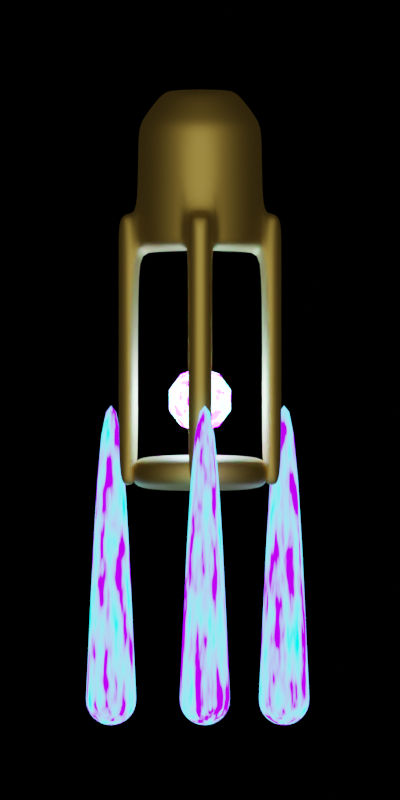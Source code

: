 # Source: phase_a.blend  (saved by Blender 3.2.14; exported with 4.5.12 LTS)
import bpy
from mathutils import Matrix  # noqa: F401  (used for matrix-valued properties, if any)

bpy.ops.wm.read_factory_settings(use_empty=True)
scene = bpy.context.scene
scene.name = 'Scene'

# ---- collections
col_collection = bpy.data.collections.new('Collection'); scene.collection.children.link(col_collection)

# ---- materials (node trees are filled in below, after node groups)
mat_material_001 = bpy.data.materials.new('Material.001')
mat_material_001.use_transparent_shadow = False
mat_material_004 = bpy.data.materials.new('Material.004')
mat_material_004.use_transparent_shadow = False
mat_material_003 = bpy.data.materials.new('Material.003')
mat_material_003.use_transparent_shadow = False

# ---- material node trees
mat_material_001.use_nodes = True; mat_material_001.node_tree.nodes.clear()
_N = mat_material_001.node_tree.nodes; _L = mat_material_001.node_tree.links
n0 = _N.new('ShaderNodeOutputMaterial'); n0.name = 'Material Output'; n0.location = (395, 300)
n1 = _N.new('ShaderNodeEmission'); n1.name = 'Emission'; n1.location = (159, 282)
n1.inputs[1].default_value = 4.0
n2 = _N.new('ShaderNodeTexNoise'); n2.name = 'Noise Texture'; n2.location = (-381, 267)
n3 = _N.new('ShaderNodeValToRGB'); n3.name = 'ColorRamp'; n3.location = (-162, 270)
while len(n3.color_ramp.elements) > 1: n3.color_ramp.elements.remove(n3.color_ramp.elements[-1])
n3.color_ramp.elements[0].position = 0.2591; n3.color_ramp.elements[0].color = (0.0, 1.0, 0.9924, 1.0)
_e = n3.color_ramp.elements.new(0.5886); _e.color = (0.1808, 0.0, 1.0, 1.0)
_L.new(n1.outputs[0], n0.inputs[0])
_L.new(n3.outputs[0], n1.inputs[0])
_L.new(n2.outputs[0], n3.inputs[0])
n0.is_active_output = True
mat_material_004.use_nodes = True; mat_material_004.node_tree.nodes.clear()
_N = mat_material_004.node_tree.nodes; _L = mat_material_004.node_tree.links
n0 = _N.new('ShaderNodeBsdfPrincipled'); n0.name = 'Principled BSDF'; n0.location = (10, 300)
n0.distribution = 'GGX'
n0.subsurface_method = 'RANDOM_WALK_SKIN'
n0.inputs[0].default_value = (0.8, 0.5301, 0.105, 1.0)
n0.inputs[1].default_value = 1.0
n0.inputs[2].default_value = 0.6568
n0.inputs[3].default_value = 1.45
n0.inputs[13].default_value = 1.0
n0.inputs[27].default_value = (0.0, 0.0, 0.0, 1.0)
n0.inputs[28].default_value = 1.0
n1 = _N.new('ShaderNodeOutputMaterial'); n1.name = 'Material Output'; n1.location = (300, 300)
_L.new(n0.outputs[0], n1.inputs[0])
n1.is_active_output = True
mat_material_003.use_nodes = True; mat_material_003.node_tree.nodes.clear()
_N = mat_material_003.node_tree.nodes; _L = mat_material_003.node_tree.links
n0 = _N.new('ShaderNodeOutputMaterial'); n0.name = 'Material Output'; n0.location = (395, 300)
n1 = _N.new('ShaderNodeEmission'); n1.name = 'Emission'; n1.location = (159, 282)
n1.inputs[1].default_value = 100.0
n2 = _N.new('ShaderNodeTexNoise'); n2.name = 'Noise Texture'; n2.location = (-381, 267)
n3 = _N.new('ShaderNodeValToRGB'); n3.name = 'ColorRamp'; n3.location = (-162, 270)
while len(n3.color_ramp.elements) > 1: n3.color_ramp.elements.remove(n3.color_ramp.elements[-1])
n3.color_ramp.elements[0].position = 0.2591; n3.color_ramp.elements[0].color = (0.0, 1.0, 0.9924, 1.0)
_e = n3.color_ramp.elements.new(0.5886); _e.color = (0.1808, 0.0, 1.0, 1.0)
_L.new(n1.outputs[0], n0.inputs[0])
_L.new(n3.outputs[0], n1.inputs[0])
_L.new(n2.outputs[0], n3.inputs[0])
n0.is_active_output = True

# ---- world
world_world = bpy.data.worlds.new('World'); scene.world = world_world
world_world.use_nodes = True; world_world.node_tree.nodes.clear()
_N = world_world.node_tree.nodes; _L = world_world.node_tree.links
n0 = _N.new('ShaderNodeOutputWorld'); n0.name = 'World Output'; n0.location = (300, 300)
n1 = _N.new('ShaderNodeBackground'); n1.name = 'Background'; n1.location = (10, 300)
n1.inputs[0].default_value = (0.0, 0.0, 0.0, 1.0)
_L.new(n1.outputs[0], n0.inputs[0])
n0.is_active_output = True
world_world.color = (0.05088, 0.05088, 0.05088)
world_world.use_sun_shadow = False
world_world.sun_shadow_jitter_overblur = 0.0

# ---- cameras
cam_camera = bpy.data.cameras.new('Camera')
cam_camera.type = 'ORTHO'
cam_camera.clip_end = 100.0
cam_camera.ortho_scale = 8.0

# ---- lights
light_sun = bpy.data.lights.new('Sun', 'SUN')
light_sun.transmission_factor = 0.0
light_sun.energy = 1.0
light_sun.shadow_soft_size = 0.125

# ---- meshes
me_sphere = bpy.data.meshes.new('Sphere')
me_sphere.from_pydata([(1.0, -3.245, 0.04877), (1.0, -3.231, 0.09567), (1.0, -3.208, 0.1389), (1.0, -3.177, 0.1768), (1.0, -3.139, 0.2079), (1.0, -3.096, 0.231), (1.0, -3.049, 0.2452), (1.0, -2.077, 0.2079), (1.0, -1.441, 0.1768), (1.0, -0.8149, 0.1389), (1.01, -3.245, 0.04783), (1.019, -3.231, 0.09383), (1.027, -3.208, 0.1362), (1.034, -3.177, 0.1734), (1.041, -3.139, 0.2039), (1.045, -3.096, 0.2265), (1.048, -3.049, 0.2405), (1.049, -2.983, 0.2452), (1.048, -2.86, 0.2405), (1.045, -2.572, 0.2265), (1.041, -2.077, 0.2039), (1.034, -1.441, 0.1734), (1.027, -0.8148, 0.1362), (1.019, -0.355, 0.09383), (1.01, -0.1204, 0.04783), (1.019, -3.245, 0.04506), (1.037, -3.231, 0.08839), (1.053, -3.208, 0.1283), (1.068, -3.177, 0.1633), (1.08, -3.139, 0.192), (1.088, -3.096, 0.2134), (1.094, -3.049, 0.2265), (1.096, -2.983, 0.231), (1.094, -2.86, 0.2265), (1.088, -2.572, 0.2134), (1.08, -2.077, 0.192), (1.068, -1.441, 0.1633), (1.053, -0.8148, 0.1283), (1.037, -0.355, 0.08839), (1.019, -0.1204, 0.04506), (1.027, -3.245, 0.04055), (1.053, -3.231, 0.07955), (1.077, -3.208, 0.1155), (1.098, -3.177, 0.147), (1.115, -3.139, 0.1728), (1.128, -3.096, 0.192), (1.136, -3.049, 0.2039), (1.139, -2.983, 0.2079), (1.136, -2.86, 0.2039), (1.128, -2.572, 0.192), (1.115, -2.077, 0.1728), (1.098, -1.441, 0.147), (1.077, -0.8148, 0.1155), (1.053, -0.355, 0.07955), (1.027, -0.1204, 0.04055), (1.034, -3.245, 0.03449), (1.068, -3.231, 0.06765), (1.098, -3.208, 0.09821), (1.125, -3.177, 0.125), (1.147, -3.139, 0.147), (1.163, -3.096, 0.1633), (1.173, -3.049, 0.1734), (1.177, -2.983, 0.1768), (1.173, -2.86, 0.1734), (1.163, -2.572, 0.1633), (1.147, -2.077, 0.147), (1.125, -1.441, 0.125), (1.098, -0.8148, 0.09821), (1.068, -0.355, 0.06765), (1.034, -0.1204, 0.03449), (1.041, -3.245, 0.02709), (1.08, -3.231, 0.05315), (1.115, -3.208, 0.07716), (1.147, -3.177, 0.09821), (1.173, -3.139, 0.1155), (1.192, -3.096, 0.1283), (1.204, -3.049, 0.1362), (1.208, -2.983, 0.1389), (1.204, -2.86, 0.1362), (1.192, -2.572, 0.1283), (1.173, -2.077, 0.1155), (1.147, -1.441, 0.09821), (1.115, -0.8148, 0.07716), (1.08, -0.355, 0.05315), (1.041, -0.1204, 0.02709), (1.045, -3.245, 0.01866), (1.088, -3.231, 0.03661), (1.128, -3.208, 0.05315), (1.163, -3.177, 0.06765), (1.192, -3.139, 0.07955), (1.213, -3.096, 0.08839), (1.227, -3.049, 0.09383), (1.231, -2.983, 0.09567), (1.227, -2.86, 0.09383), (1.213, -2.572, 0.08839), (1.192, -2.077, 0.07955), (1.163, -1.441, 0.06765), (1.128, -0.8148, 0.05315), (1.088, -0.355, 0.03661), (1.045, -0.1204, 0.01866), (1.048, -3.245, 0.009513), (1.094, -3.231, 0.01866), (1.136, -3.208, 0.02709), (1.173, -3.177, 0.03449), (1.204, -3.139, 0.04055), (1.227, -3.096, 0.04506), (1.24, -3.049, 0.04783), (1.245, -2.983, 0.04877), (1.24, -2.86, 0.04783), (1.227, -2.572, 0.04506), (1.204, -2.077, 0.04055), (1.173, -1.441, 0.03449), (1.136, -0.8148, 0.02709), (1.094, -0.355, 0.01866), (1.048, -0.1204, 0.009513), (1.049, -3.245, -2.161e-06), (1.096, -3.231, -2.161e-06), (1.139, -3.208, -2.161e-06), (1.177, -3.177, -2.161e-06), (1.208, -3.139, -2.146e-06), (1.231, -3.096, -2.153e-06), (1.245, -3.049, -2.149e-06), (1.25, -2.983, -2.146e-06), (1.245, -2.86, -2.142e-06), (1.231, -2.572, -2.138e-06), (1.208, -2.077, -2.146e-06), (1.177, -1.441, -2.131e-06), (1.139, -0.8148, -2.131e-06), (1.096, -0.355, -2.131e-06), (1.049, -0.1204, -2.131e-06), (1.048, -3.245, -0.009517), (1.094, -3.231, -0.01867), (1.136, -3.208, -0.0271), (1.173, -3.177, -0.03449), (1.204, -3.139, -0.04056), (1.227, -3.096, -0.04506), (1.24, -3.049, -0.04784), (1.245, -2.983, -0.04877), (1.24, -2.86, -0.04784), (1.227, -2.572, -0.04506), (1.204, -2.077, -0.04056), (1.173, -1.441, -0.03449), (1.136, -0.8148, -0.0271), (1.094, -0.355, -0.01867), (1.048, -0.1204, -0.009517), (1.045, -3.245, -0.01867), (1.088, -3.231, -0.03661), (1.128, -3.208, -0.05315), (1.163, -3.177, -0.06765), (1.192, -3.139, -0.07955), (1.213, -3.096, -0.08839), (1.227, -3.049, -0.09383), (1.231, -2.983, -0.09567), (1.227, -2.86, -0.09383), (1.213, -2.572, -0.08839), (1.192, -2.077, -0.07955), (1.163, -1.441, -0.06765), (1.128, -0.8148, -0.05315), (1.088, -0.355, -0.03661), (1.045, -0.1204, -0.01867), (1.041, -3.245, -0.0271), (1.08, -3.231, -0.05315), (1.115, -3.208, -0.07717), (1.147, -3.177, -0.09821), (1.173, -3.139, -0.1155), (1.192, -3.096, -0.1283), (1.204, -3.049, -0.1362), (1.208, -2.983, -0.1389), (1.204, -2.86, -0.1362), (1.192, -2.572, -0.1283), (1.173, -2.077, -0.1155), (1.147, -1.441, -0.09821), (1.115, -0.8148, -0.07717), (1.08, -0.355, -0.05315), (1.041, -0.1204, -0.0271), (1.034, -3.245, -0.03449), (1.068, -3.231, -0.06765), (1.098, -3.208, -0.09821), (1.125, -3.177, -0.125), (1.147, -3.139, -0.147), (1.163, -3.096, -0.1633), (1.173, -3.049, -0.1734), (1.177, -2.983, -0.1768), (1.173, -2.86, -0.1734), (1.163, -2.572, -0.1633), (1.147, -2.077, -0.147), (1.125, -1.441, -0.125), (1.098, -0.8148, -0.09821), (1.068, -0.355, -0.06765), (1.034, -0.1204, -0.03449), (1.027, -3.245, -0.04056), (1.053, -3.231, -0.07955), (1.077, -3.208, -0.1155), (1.098, -3.177, -0.147), (1.115, -3.139, -0.1728), (1.128, -3.096, -0.192), (1.136, -3.049, -0.2039), (1.139, -2.983, -0.2079), (1.136, -2.86, -0.2039), (1.128, -2.572, -0.192), (1.115, -2.077, -0.1728), (1.098, -1.441, -0.147), (1.077, -0.8149, -0.1155), (1.053, -0.355, -0.07955), (1.027, -0.1204, -0.04056), (1.019, -3.245, -0.04506), (1.037, -3.231, -0.08839), (1.053, -3.208, -0.1283), (1.068, -3.177, -0.1633), (1.08, -3.139, -0.192), (1.088, -3.096, -0.2134), (1.094, -3.049, -0.2265), (1.096, -2.983, -0.231), (1.094, -2.86, -0.2265), (1.088, -2.572, -0.2134), (1.08, -2.077, -0.192), (1.068, -1.441, -0.1633), (1.053, -0.8148, -0.1283), (1.037, -0.355, -0.08839), (1.019, -0.1204, -0.04506), (1.01, -3.245, -0.04784), (1.019, -3.231, -0.09383), (1.027, -3.208, -0.1362), (1.034, -3.177, -0.1734), (1.041, -3.139, -0.2039), (1.045, -3.096, -0.2265), (1.048, -3.049, -0.2405), (1.049, -2.983, -0.2452), (1.048, -2.86, -0.2405), (1.045, -2.572, -0.2265), (1.041, -2.077, -0.2039), (1.034, -1.441, -0.1734), (1.027, -0.8148, -0.1362), (1.019, -0.355, -0.09383), (1.01, -0.1204, -0.04784), (1.0, -3.245, -0.04877), (1.0, -3.231, -0.09567), (1.0, -3.208, -0.1389), (1.0, -3.177, -0.1768), (1.0, -3.139, -0.2079), (1.0, -3.096, -0.231), (1.0, -3.049, -0.2452), (1.0, -2.983, -0.25), (1.0, -2.86, -0.2452), (1.0, -2.572, -0.231), (1.0, -2.077, -0.2079), (1.0, -1.441, -0.1768), (1.0, -0.8149, -0.1389), (1.0, -0.355, -0.09567), (1.0, -0.1204, -0.04877), (0.9905, -3.245, -0.04784), (0.9813, -3.231, -0.09383), (0.9729, -3.208, -0.1362), (0.9655, -3.177, -0.1734), (0.9594, -3.139, -0.2039), (0.9549, -3.096, -0.2265), (0.9522, -3.049, -0.2405), (0.9512, -2.983, -0.2452), (0.9522, -2.86, -0.2405), (0.9549, -2.572, -0.2265), (0.9594, -2.077, -0.2039), (0.9655, -1.441, -0.1734), (0.9729, -0.8148, -0.1362), (0.9813, -0.355, -0.09383), (0.9905, -0.1204, -0.04784), (0.9813, -3.245, -0.04506), (0.9634, -3.231, -0.08839), (0.9468, -3.208, -0.1283), (0.9324, -3.177, -0.1633), (0.9205, -3.139, -0.192), (0.9116, -3.096, -0.2134), (0.9062, -3.049, -0.2265), (0.9043, -2.983, -0.231), (0.9062, -2.86, -0.2265), (0.9116, -2.572, -0.2134), (0.9205, -2.077, -0.192), (0.9324, -1.441, -0.1633), (0.9468, -0.8148, -0.1283), (0.9634, -0.355, -0.08839), (0.9813, -0.1204, -0.04506), (0.9729, -3.245, -0.04056), (0.9468, -3.231, -0.07955), (0.9228, -3.208, -0.1155), (0.9018, -3.177, -0.147), (0.8845, -3.139, -0.1728), (0.8717, -3.096, -0.192), (0.8638, -3.049, -0.2039), (0.8611, -2.983, -0.2079), (0.8638, -2.86, -0.2039), (0.8717, -2.572, -0.192), (0.8845, -2.077, -0.1728), (0.9018, -1.441, -0.147), (0.9228, -0.8149, -0.1155), (0.9468, -0.355, -0.07955), (0.9729, -0.1204, -0.04056), (0.9655, -3.245, -0.03449), (0.9324, -3.231, -0.06765), (0.9018, -3.208, -0.09821), (0.875, -3.177, -0.125), (0.853, -3.139, -0.147), (0.8367, -3.096, -0.1633), (0.8266, -3.049, -0.1734), (0.8232, -2.983, -0.1768), (0.8266, -2.86, -0.1734), (0.8367, -2.572, -0.1633), (0.853, -2.077, -0.147), (0.875, -1.441, -0.125), (0.9018, -0.8148, -0.09821), (0.9324, -0.355, -0.06765), (0.9655, -0.1204, -0.03449), (0.9594, -3.245, -0.0271), (0.9205, -3.231, -0.05315), (0.8845, -3.208, -0.07717), (0.853, -3.177, -0.09821), (0.8272, -3.139, -0.1155), (0.808, -3.096, -0.1283), (0.7961, -3.049, -0.1362), (0.7921, -2.983, -0.1389), (0.7961, -2.86, -0.1362), (0.808, -2.572, -0.1283), (0.8272, -2.077, -0.1155), (0.853, -1.441, -0.09821), (0.8845, -0.8148, -0.07717), (0.9205, -0.355, -0.05315), (0.9594, -0.1204, -0.0271), (1.0, -3.25, -2.146e-06), (0.9549, -3.245, -0.01867), (0.9116, -3.231, -0.03661), (0.8717, -3.208, -0.05315), (0.8367, -3.177, -0.06765), (0.808, -3.139, -0.07955), (0.7866, -3.096, -0.08839), (0.7735, -3.049, -0.09383), (0.769, -2.983, -0.09567), (0.7735, -2.86, -0.09383), (0.7866, -2.572, -0.08839), (0.808, -2.077, -0.07955), (0.8367, -1.441, -0.06765), (0.8717, -0.8148, -0.05315), (0.9116, -0.355, -0.03661), (0.9549, -0.1204, -0.01867), (0.9522, -3.245, -0.009517), (0.9062, -3.231, -0.01867), (0.8638, -3.208, -0.0271), (0.8266, -3.177, -0.03449), (0.7961, -3.139, -0.04056), (0.7735, -3.096, -0.04506), (0.7595, -3.049, -0.04784), (0.7548, -2.983, -0.04877), (0.7595, -2.86, -0.04784), (0.7735, -2.572, -0.04506), (0.7961, -2.077, -0.04056), (0.8266, -1.441, -0.03449), (0.8638, -0.8148, -0.0271), (0.9062, -0.355, -0.01867), (0.9522, -0.1204, -0.009517), (0.9512, -3.245, -2.161e-06), (0.9043, -3.231, -2.161e-06), (0.8611, -3.208, -2.161e-06), (0.8232, -3.177, -2.161e-06), (0.7921, -3.139, -2.146e-06), (0.769, -3.096, -2.153e-06), (0.7548, -3.049, -2.149e-06), (0.75, -2.983, -2.146e-06), (0.7548, -2.86, -2.142e-06), (0.769, -2.572, -2.138e-06), (0.7921, -2.077, -2.146e-06), (0.8232, -1.441, -2.131e-06), (0.8611, -0.8148, -2.131e-06), (0.9043, -0.355, -2.131e-06), (0.9512, -0.1204, -2.131e-06), (0.9522, -3.245, 0.009513), (0.9062, -3.231, 0.01866), (0.8638, -3.208, 0.02709), (0.8266, -3.177, 0.03449), (0.7961, -3.139, 0.04055), (0.7735, -3.096, 0.04506), (0.7595, -3.049, 0.04783), (0.7548, -2.983, 0.04877), (0.7595, -2.86, 0.04783), (0.7735, -2.572, 0.04506), (0.7961, -2.077, 0.04055), (0.8266, -1.441, 0.03449), (0.8638, -0.8148, 0.02709), (0.9062, -0.355, 0.01866), (0.9522, -0.1204, 0.009513), (0.9549, -3.245, 0.01866), (0.9116, -3.231, 0.03661), (0.8717, -3.208, 0.05315), (0.8367, -3.177, 0.06765), (0.808, -3.139, 0.07955), (0.7866, -3.096, 0.08839), (0.7735, -3.049, 0.09383), (0.769, -2.983, 0.09567), (0.7735, -2.86, 0.09383), (0.7866, -2.572, 0.08839), (0.808, -2.077, 0.07955), (0.8367, -1.441, 0.06765), (0.8717, -0.8148, 0.05315), (0.9116, -0.355, 0.03661), (0.9549, -0.1204, 0.01866), (0.9594, -3.245, 0.02709), (0.9205, -3.231, 0.05315), (0.8845, -3.208, 0.07716), (0.853, -3.177, 0.09821), (0.8272, -3.139, 0.1155), (0.808, -3.096, 0.1283), (0.7961, -3.049, 0.1362), (0.7921, -2.983, 0.1389), (0.7961, -2.86, 0.1362), (0.808, -2.572, 0.1283), (0.8272, -2.077, 0.1155), (0.853, -1.441, 0.09821), (0.8845, -0.8148, 0.07716), (0.9205, -0.355, 0.05315), (0.9594, -0.1204, 0.02709), (0.9655, -3.245, 0.03449), (0.9324, -3.231, 0.06765), (0.9018, -3.208, 0.09821), (0.875, -3.177, 0.125), (0.853, -3.139, 0.147), (0.8367, -3.096, 0.1633), (0.8266, -3.049, 0.1734), (0.8232, -2.983, 0.1768), (0.8266, -2.86, 0.1734), (0.8367, -2.572, 0.1633), (0.853, -2.077, 0.147), (0.875, -1.441, 0.125), (0.9018, -0.8148, 0.09821), (0.9324, -0.355, 0.06765), (0.9655, -0.1204, 0.03449), (0.9729, -3.245, 0.04055), (0.9468, -3.231, 0.07955), (0.9228, -3.208, 0.1155), (0.9018, -3.177, 0.147), (0.8845, -3.139, 0.1728), (0.8717, -3.096, 0.192), (0.8638, -3.049, 0.2039), (0.8611, -2.983, 0.2079), (0.8638, -2.86, 0.2039), (0.8717, -2.572, 0.192), (0.8845, -2.077, 0.1728), (0.9018, -1.441, 0.147), (0.9228, -0.8148, 0.1155), (0.9468, -0.355, 0.07955), (0.9729, -0.1204, 0.04055), (0.9813, -3.245, 0.04506), (0.9634, -3.231, 0.08839), (0.9468, -3.208, 0.1283), (0.9324, -3.177, 0.1633), (0.9205, -3.139, 0.192), (0.9116, -3.096, 0.2134), (0.9062, -3.049, 0.2265), (0.9043, -2.983, 0.231), (0.9062, -2.86, 0.2265), (0.9116, -2.572, 0.2134), (0.9205, -2.077, 0.192), (0.9324, -1.441, 0.1633), (0.9468, -0.8148, 0.1283), (0.9634, -0.355, 0.08839), (0.9813, -0.1204, 0.04506), (0.9905, -3.245, 0.04783), (0.9813, -3.231, 0.09383), (0.9729, -3.208, 0.1362), (0.9655, -3.177, 0.1734), (0.9594, -3.139, 0.2039), (0.9549, -3.096, 0.2265), (0.9522, -3.049, 0.2405), (0.9512, -2.983, 0.2452), (0.9522, -2.86, 0.2405), (0.9549, -2.572, 0.2265), (0.9594, -2.077, 0.2039), (0.9655, -1.441, 0.1734), (0.9729, -0.8148, 0.1362), (0.9813, -0.355, 0.09383), (0.9905, -0.1204, 0.04783), (1.0, -2.983, 0.25), (1.0, -2.86, 0.2452), (1.0, -2.572, 0.231), (1.0, -0.355, 0.09567), (1.0, -0.1204, 0.04877), (1.0, -0.05812, -2.131e-06)], [], [(480, 479, 23, 24), (476, 6, 16, 17), (0, 325, 10), (481, 480, 24), (477, 476, 17, 18), (1, 0, 10, 11), (478, 477, 18, 19), (2, 1, 11, 12), (7, 478, 19, 20), (3, 2, 12, 13), (8, 7, 20, 21), (4, 3, 13, 14), (9, 8, 21, 22), (5, 4, 14, 15), (479, 9, 22, 23), (6, 5, 15, 16), (15, 14, 29, 30), (23, 22, 37, 38), (16, 15, 30, 31), (24, 23, 38, 39), (17, 16, 31, 32), (10, 325, 25), (481, 24, 39), (18, 17, 32, 33), (11, 10, 25, 26), (19, 18, 33, 34), (12, 11, 26, 27), (20, 19, 34, 35), (13, 12, 27, 28), (21, 20, 35, 36), (14, 13, 28, 29), (22, 21, 36, 37), (34, 33, 48, 49), (27, 26, 41, 42), (35, 34, 49, 50), (28, 27, 42, 43), (36, 35, 50, 51), (29, 28, 43, 44), (37, 36, 51, 52), (30, 29, 44, 45), (38, 37, 52, 53), (31, 30, 45, 46), (39, 38, 53, 54), (32, 31, 46, 47), (25, 325, 40), (481, 39, 54), (33, 32, 47, 48), (26, 25, 40, 41), (53, 52, 67, 68), (46, 45, 60, 61), (54, 53, 68, 69), (47, 46, 61, 62), (40, 325, 55), (481, 54, 69), (48, 47, 62, 63), (41, 40, 55, 56), (49, 48, 63, 64), (42, 41, 56, 57), (50, 49, 64, 65), (43, 42, 57, 58), (51, 50, 65, 66), (44, 43, 58, 59), (52, 51, 66, 67), (45, 44, 59, 60), (65, 64, 79, 80), (58, 57, 72, 73), (66, 65, 80, 81), (59, 58, 73, 74), (67, 66, 81, 82), (60, 59, 74, 75), (68, 67, 82, 83), (61, 60, 75, 76), (69, 68, 83, 84), (62, 61, 76, 77), (55, 325, 70), (481, 69, 84), (63, 62, 77, 78), (56, 55, 70, 71), (64, 63, 78, 79), (57, 56, 71, 72), (84, 83, 98, 99), (77, 76, 91, 92), (70, 325, 85), (481, 84, 99), (78, 77, 92, 93), (71, 70, 85, 86), (79, 78, 93, 94), (72, 71, 86, 87), (80, 79, 94, 95), (73, 72, 87, 88), (81, 80, 95, 96), (74, 73, 88, 89), (82, 81, 96, 97), (75, 74, 89, 90), (83, 82, 97, 98), (76, 75, 90, 91), (88, 87, 102, 103), (96, 95, 110, 111), (89, 88, 103, 104), (97, 96, 111, 112), (90, 89, 104, 105), (98, 97, 112, 113), (91, 90, 105, 106), (99, 98, 113, 114), (92, 91, 106, 107), (85, 325, 100), (481, 99, 114), (93, 92, 107, 108), (86, 85, 100, 101), (94, 93, 108, 109), (87, 86, 101, 102), (95, 94, 109, 110), (107, 106, 121, 122), (100, 325, 115), (481, 114, 129), (108, 107, 122, 123), (101, 100, 115, 116), (109, 108, 123, 124), (102, 101, 116, 117), (110, 109, 124, 125), (103, 102, 117, 118), (111, 110, 125, 126), (104, 103, 118, 119), (112, 111, 126, 127), (105, 104, 119, 120), (113, 112, 127, 128), (106, 105, 120, 121), (114, 113, 128, 129), (126, 125, 140, 141), (119, 118, 133, 134), (127, 126, 141, 142), (120, 119, 134, 135), (128, 127, 142, 143), (121, 120, 135, 136), (129, 128, 143, 144), (122, 121, 136, 137), (115, 325, 130), (481, 129, 144), (123, 122, 137, 138), (116, 115, 130, 131), (124, 123, 138, 139), (117, 116, 131, 132), (125, 124, 139, 140), (118, 117, 132, 133), (130, 325, 145), (481, 144, 159), (138, 137, 152, 153), (131, 130, 145, 146), (139, 138, 153, 154), (132, 131, 146, 147), (140, 139, 154, 155), (133, 132, 147, 148), (141, 140, 155, 156), (134, 133, 148, 149), (142, 141, 156, 157), (135, 134, 149, 150), (143, 142, 157, 158), (136, 135, 150, 151), (144, 143, 158, 159), (137, 136, 151, 152), (149, 148, 163, 164), (157, 156, 171, 172), (150, 149, 164, 165), (158, 157, 172, 173), (151, 150, 165, 166), (159, 158, 173, 174), (152, 151, 166, 167), (145, 325, 160), (481, 159, 174), (153, 152, 167, 168), (146, 145, 160, 161), (154, 153, 168, 169), (147, 146, 161, 162), (155, 154, 169, 170), (148, 147, 162, 163), (156, 155, 170, 171), (168, 167, 182, 183), (161, 160, 175, 176), (169, 168, 183, 184), (162, 161, 176, 177), (170, 169, 184, 185), (163, 162, 177, 178), (171, 170, 185, 186), (164, 163, 178, 179), (172, 171, 186, 187), (165, 164, 179, 180), (173, 172, 187, 188), (166, 165, 180, 181), (174, 173, 188, 189), (167, 166, 181, 182), (160, 325, 175), (481, 174, 189), (187, 186, 201, 202), (180, 179, 194, 195), (188, 187, 202, 203), (181, 180, 195, 196), (189, 188, 203, 204), (182, 181, 196, 197), (175, 325, 190), (481, 189, 204), (183, 182, 197, 198), (176, 175, 190, 191), (184, 183, 198, 199), (177, 176, 191, 192), (185, 184, 199, 200), (178, 177, 192, 193), (186, 185, 200, 201), (179, 178, 193, 194), (199, 198, 213, 214), (192, 191, 206, 207), (200, 199, 214, 215), (193, 192, 207, 208), (201, 200, 215, 216), (194, 193, 208, 209), (202, 201, 216, 217), (195, 194, 209, 210), (203, 202, 217, 218), (196, 195, 210, 211), (204, 203, 218, 219), (197, 196, 211, 212), (190, 325, 205), (481, 204, 219), (198, 197, 212, 213), (191, 190, 205, 206), (218, 217, 232, 233), (211, 210, 225, 226), (219, 218, 233, 234), (212, 211, 226, 227), (205, 325, 220), (481, 219, 234), (213, 212, 227, 228), (206, 205, 220, 221), (214, 213, 228, 229), (207, 206, 221, 222), (215, 214, 229, 230), (208, 207, 222, 223), (216, 215, 230, 231), (209, 208, 223, 224), (217, 216, 231, 232), (210, 209, 224, 225), (222, 221, 236, 237), (230, 229, 244, 245), (223, 222, 237, 238), (231, 230, 245, 246), (224, 223, 238, 239), (232, 231, 246, 247), (225, 224, 239, 240), (233, 232, 247, 248), (226, 225, 240, 241), (234, 233, 248, 249), (227, 226, 241, 242), (220, 325, 235), (481, 234, 249), (228, 227, 242, 243), (221, 220, 235, 236), (229, 228, 243, 244), (241, 240, 255, 256), (249, 248, 263, 264), (242, 241, 256, 257), (235, 325, 250), (481, 249, 264), (243, 242, 257, 258), (236, 235, 250, 251), (244, 243, 258, 259), (237, 236, 251, 252), (245, 244, 259, 260), (238, 237, 252, 253), (246, 245, 260, 261), (239, 238, 253, 254), (247, 246, 261, 262), (240, 239, 254, 255), (248, 247, 262, 263), (260, 259, 274, 275), (253, 252, 267, 268), (261, 260, 275, 276), (254, 253, 268, 269), (262, 261, 276, 277), (255, 254, 269, 270), (263, 262, 277, 278), (256, 255, 270, 271), (264, 263, 278, 279), (257, 256, 271, 272), (250, 325, 265), (481, 264, 279), (258, 257, 272, 273), (251, 250, 265, 266), (259, 258, 273, 274), (252, 251, 266, 267), (279, 278, 293, 294), (272, 271, 286, 287), (265, 325, 280), (481, 279, 294), (273, 272, 287, 288), (266, 265, 280, 281), (274, 273, 288, 289), (267, 266, 281, 282), (275, 274, 289, 290), (268, 267, 282, 283), (276, 275, 290, 291), (269, 268, 283, 284), (277, 276, 291, 292), (270, 269, 284, 285), (278, 277, 292, 293), (271, 270, 285, 286), (283, 282, 297, 298), (291, 290, 305, 306), (284, 283, 298, 299), (292, 291, 306, 307), (285, 284, 299, 300), (293, 292, 307, 308), (286, 285, 300, 301), (294, 293, 308, 309), (287, 286, 301, 302), (280, 325, 295), (481, 294, 309), (288, 287, 302, 303), (281, 280, 295, 296), (289, 288, 303, 304), (282, 281, 296, 297), (290, 289, 304, 305), (302, 301, 316, 317), (295, 325, 310), (481, 309, 324), (303, 302, 317, 318), (296, 295, 310, 311), (304, 303, 318, 319), (297, 296, 311, 312), (305, 304, 319, 320), (298, 297, 312, 313), (306, 305, 320, 321), (299, 298, 313, 314), (307, 306, 321, 322), (300, 299, 314, 315), (308, 307, 322, 323), (301, 300, 315, 316), (309, 308, 323, 324), (321, 320, 336, 337), (314, 313, 329, 330), (322, 321, 337, 338), (315, 314, 330, 331), (323, 322, 338, 339), (316, 315, 331, 332), (324, 323, 339, 340), (317, 316, 332, 333), (310, 325, 326), (481, 324, 340), (318, 317, 333, 334), (311, 310, 326, 327), (319, 318, 334, 335), (312, 311, 327, 328), (320, 319, 335, 336), (313, 312, 328, 329), (481, 340, 355), (334, 333, 348, 349), (327, 326, 341, 342), (335, 334, 349, 350), (328, 327, 342, 343), (336, 335, 350, 351), (329, 328, 343, 344), (337, 336, 351, 352), (330, 329, 344, 345), (338, 337, 352, 353), (331, 330, 345, 346), (339, 338, 353, 354), (332, 331, 346, 347), (340, 339, 354, 355), (333, 332, 347, 348), (326, 325, 341), (353, 352, 367, 368), (346, 345, 360, 361), (354, 353, 368, 369), (347, 346, 361, 362), (355, 354, 369, 370), (348, 347, 362, 363), (341, 325, 356), (481, 355, 370), (349, 348, 363, 364), (342, 341, 356, 357), (350, 349, 364, 365), (343, 342, 357, 358), (351, 350, 365, 366), (344, 343, 358, 359), (352, 351, 366, 367), (345, 344, 359, 360), (357, 356, 371, 372), (365, 364, 379, 380), (358, 357, 372, 373), (366, 365, 380, 381), (359, 358, 373, 374), (367, 366, 381, 382), (360, 359, 374, 375), (368, 367, 382, 383), (361, 360, 375, 376), (369, 368, 383, 384), (362, 361, 376, 377), (370, 369, 384, 385), (363, 362, 377, 378), (356, 325, 371), (481, 370, 385), (364, 363, 378, 379), (376, 375, 390, 391), (384, 383, 398, 399), (377, 376, 391, 392), (385, 384, 399, 400), (378, 377, 392, 393), (371, 325, 386), (481, 385, 400), (379, 378, 393, 394), (372, 371, 386, 387), (380, 379, 394, 395), (373, 372, 387, 388), (381, 380, 395, 396), (374, 373, 388, 389), (382, 381, 396, 397), (375, 374, 389, 390), (383, 382, 397, 398), (395, 394, 409, 410), (388, 387, 402, 403), (396, 395, 410, 411), (389, 388, 403, 404), (397, 396, 411, 412), (390, 389, 404, 405), (398, 397, 412, 413), (391, 390, 405, 406), (399, 398, 413, 414), (392, 391, 406, 407), (400, 399, 414, 415), (393, 392, 407, 408), (386, 325, 401), (481, 400, 415), (394, 393, 408, 409), (387, 386, 401, 402), (414, 413, 428, 429), (407, 406, 421, 422), (415, 414, 429, 430), (408, 407, 422, 423), (401, 325, 416), (481, 415, 430), (409, 408, 423, 424), (402, 401, 416, 417), (410, 409, 424, 425), (403, 402, 417, 418), (411, 410, 425, 426), (404, 403, 418, 419), (412, 411, 426, 427), (405, 404, 419, 420), (413, 412, 427, 428), (406, 405, 420, 421), (418, 417, 432, 433), (426, 425, 440, 441), (419, 418, 433, 434), (427, 426, 441, 442), (420, 419, 434, 435), (428, 427, 442, 443), (421, 420, 435, 436), (429, 428, 443, 444), (422, 421, 436, 437), (430, 429, 444, 445), (423, 422, 437, 438), (416, 325, 431), (481, 430, 445), (424, 423, 438, 439), (417, 416, 431, 432), (425, 424, 439, 440), (437, 436, 451, 452), (445, 444, 459, 460), (438, 437, 452, 453), (431, 325, 446), (481, 445, 460), (439, 438, 453, 454), (432, 431, 446, 447), (440, 439, 454, 455), (433, 432, 447, 448), (441, 440, 455, 456), (434, 433, 448, 449), (442, 441, 456, 457), (435, 434, 449, 450), (443, 442, 457, 458), (436, 435, 450, 451), (444, 443, 458, 459), (456, 455, 470, 471), (449, 448, 463, 464), (457, 456, 471, 472), (450, 449, 464, 465), (458, 457, 472, 473), (451, 450, 465, 466), (459, 458, 473, 474), (452, 451, 466, 467), (460, 459, 474, 475), (453, 452, 467, 468), (446, 325, 461), (481, 460, 475), (454, 453, 468, 469), (447, 446, 461, 462), (455, 454, 469, 470), (448, 447, 462, 463), (475, 474, 479, 480), (468, 467, 6, 476), (461, 325, 0), (481, 475, 480), (469, 468, 476, 477), (462, 461, 0, 1), (470, 469, 477, 478), (463, 462, 1, 2), (471, 470, 478, 7), (464, 463, 2, 3), (472, 471, 7, 8), (465, 464, 3, 4), (473, 472, 8, 9), (466, 465, 4, 5), (474, 473, 9, 479), (467, 466, 5, 6)])
_uv = me_sphere.uv_layers.new(name='UVMap')
_uv.uv.foreach_set('vector', [0.75, 0.0625, 0.75, 0.125, 0.7188, 0.125, 0.7188, 0.0625, 0.75, 0.5, 0.75, 0.5625, 0.7188, 0.5625, 0.7188, 0.5, 0.75, 0.9375, 0.7344, 1.0, 0.7188, 0.9375, 0.7344, 0.0, 0.75, 0.0625, 0.7188, 0.0625, 0.75, 0.4375, 0.75, 0.5, 0.7188, 0.5, 0.7188, 0.4375, 0.75, 0.875, 0.75, 0.9375, 0.7188, 0.9375, 0.7188, 0.875, 0.75, 0.375, 0.75, 0.4375, 0.7188, 0.4375, 0.7188, 0.375, 0.75, 0.8125, 0.75, 0.875, 0.7188, 0.875, 0.7188, 0.8125, 0.75, 0.3125, 0.75, 0.375, 0.7188, 0.375, 0.7188, 0.3125, 0.75, 0.75, 0.75, 0.8125, 0.7188, 0.8125, 0.7188, 0.75, 0.75, 0.25, 0.75, 0.3125, 0.7188, 0.3125, 0.7188, 0.25, 0.75, 0.6875, 0.75, 0.75, 0.7188, 0.75, 0.7188, 0.6875, 0.75, 0.1875, 0.75, 0.25, 0.7188, 0.25, 0.7188, 0.1875, 0.75, 0.625, 0.75, 0.6875, 0.7188, 0.6875, 0.7188, 0.625, 0.75, 0.125, 0.75, 0.1875, 0.7188, 0.1875, 0.7188, 0.125, 0.75, 0.5625, 0.75, 0.625, 0.7188, 0.625, 0.7188, 0.5625, 0.7188, 0.625, 0.7188, 0.6875, 0.6875, 0.6875, 0.6875, 0.625, 0.7188, 0.125, 0.7188, 0.1875, 0.6875, 0.1875, 0.6875, 0.125, 0.7188, 0.5625, 0.7188, 0.625, 0.6875, 0.625, 0.6875, 0.5625, 0.7188, 0.0625, 0.7188, 0.125, 0.6875, 0.125, 0.6875, 0.0625, 0.7188, 0.5, 0.7188, 0.5625, 0.6875, 0.5625, 0.6875, 0.5, 0.7188, 0.9375, 0.7031, 1.0, 0.6875, 0.9375, 0.7031, 0.0, 0.7188, 0.0625, 0.6875, 0.0625, 0.7188, 0.4375, 0.7188, 0.5, 0.6875, 0.5, 0.6875, 0.4375, 0.7188, 0.875, 0.7188, 0.9375, 0.6875, 0.9375, 0.6875, 0.875, 0.7188, 0.375, 0.7188, 0.4375, 0.6875, 0.4375, 0.6875, 0.375, 0.7188, 0.8125, 0.7188, 0.875, 0.6875, 0.875, 0.6875, 0.8125, 0.7188, 0.3125, 0.7188, 0.375, 0.6875, 0.375, 0.6875, 0.3125, 0.7188, 0.75, 0.7188, 0.8125, 0.6875, 0.8125, 0.6875, 0.75, 0.7188, 0.25, 0.7188, 0.3125, 0.6875, 0.3125, 0.6875, 0.25, 0.7188, 0.6875, 0.7188, 0.75, 0.6875, 0.75, 0.6875, 0.6875, 0.7188, 0.1875, 0.7188, 0.25, 0.6875, 0.25, 0.6875, 0.1875, 0.6875, 0.375, 0.6875, 0.4375, 0.6562, 0.4375, 0.6562, 0.375, 0.6875, 0.8125, 0.6875, 0.875, 0.6562, 0.875, 0.6562, 0.8125, 0.6875, 0.3125, 0.6875, 0.375, 0.6562, 0.375, 0.6562, 0.3125, 0.6875, 0.75, 0.6875, 0.8125, 0.6562, 0.8125, 0.6562, 0.75, 0.6875, 0.25, 0.6875, 0.3125, 0.6562, 0.3125, 0.6562, 0.25, 0.6875, 0.6875, 0.6875, 0.75, 0.6562, 0.75, 0.6562, 0.6875, 0.6875, 0.1875, 0.6875, 0.25, 0.6562, 0.25, 0.6562, 0.1875, 0.6875, 0.625, 0.6875, 0.6875, 0.6562, 0.6875, 0.6562, 0.625, 0.6875, 0.125, 0.6875, 0.1875, 0.6562, 0.1875, 0.6562, 0.125, 0.6875, 0.5625, 0.6875, 0.625, 0.6562, 0.625, 0.6562, 0.5625, 0.6875, 0.0625, 0.6875, 0.125, 0.6562, 0.125, 0.6562, 0.0625, 0.6875, 0.5, 0.6875, 0.5625, 0.6562, 0.5625, 0.6562, 0.5, 0.6875, 0.9375, 0.6719, 1.0, 0.6562, 0.9375, 0.6719, 0.0, 0.6875, 0.0625, 0.6562, 0.0625, 0.6875, 0.4375, 0.6875, 0.5, 0.6562, 0.5, 0.6562, 0.4375, 0.6875, 0.875, 0.6875, 0.9375, 0.6562, 0.9375, 0.6562, 0.875, 0.6562, 0.125, 0.6562, 0.1875, 0.625, 0.1875, 0.625, 0.125, 0.6562, 0.5625, 0.6562, 0.625, 0.625, 0.625, 0.625, 0.5625, 0.6562, 0.0625, 0.6562, 0.125, 0.625, 0.125, 0.625, 0.0625, 0.6562, 0.5, 0.6562, 0.5625, 0.625, 0.5625, 0.625, 0.5, 0.6562, 0.9375, 0.6406, 1.0, 0.625, 0.9375, 0.6406, 0.0, 0.6562, 0.0625, 0.625, 0.0625, 0.6562, 0.4375, 0.6562, 0.5, 0.625, 0.5, 0.625, 0.4375, 0.6562, 0.875, 0.6562, 0.9375, 0.625, 0.9375, 0.625, 0.875, 0.6562, 0.375, 0.6562, 0.4375, 0.625, 0.4375, 0.625, 0.375, 0.6562, 0.8125, 0.6562, 0.875, 0.625, 0.875, 0.625, 0.8125, 0.6562, 0.3125, 0.6562, 0.375, 0.625, 0.375, 0.625, 0.3125, 0.6562, 0.75, 0.6562, 0.8125, 0.625, 0.8125, 0.625, 0.75, 0.6562, 0.25, 0.6562, 0.3125, 0.625, 0.3125, 0.625, 0.25, 0.6562, 0.6875, 0.6562, 0.75, 0.625, 0.75, 0.625, 0.6875, 0.6562, 0.1875, 0.6562, 0.25, 0.625, 0.25, 0.625, 0.1875, 0.6562, 0.625, 0.6562, 0.6875, 0.625, 0.6875, 0.625, 0.625, 0.625, 0.3125, 0.625, 0.375, 0.5938, 0.375, 0.5938, 0.3125, 0.625, 0.75, 0.625, 0.8125, 0.5938, 0.8125, 0.5938, 0.75, 0.625, 0.25, 0.625, 0.3125, 0.5938, 0.3125, 0.5938, 0.25, 0.625, 0.6875, 0.625, 0.75, 0.5938, 0.75, 0.5938, 0.6875, 0.625, 0.1875, 0.625, 0.25, 0.5938, 0.25, 0.5938, 0.1875, 0.625, 0.625, 0.625, 0.6875, 0.5938, 0.6875, 0.5938, 0.625, 0.625, 0.125, 0.625, 0.1875, 0.5938, 0.1875, 0.5938, 0.125, 0.625, 0.5625, 0.625, 0.625, 0.5938, 0.625, 0.5938, 0.5625, 0.625, 0.0625, 0.625, 0.125, 0.5938, 0.125, 0.5937, 0.0625, 0.625, 0.5, 0.625, 0.5625, 0.5938, 0.5625, 0.5938, 0.5, 0.625, 0.9375, 0.6094, 1.0, 0.5937, 0.9375, 0.6094, 0.0, 0.625, 0.0625, 0.5937, 0.0625, 0.625, 0.4375, 0.625, 0.5, 0.5938, 0.5, 0.5938, 0.4375, 0.625, 0.875, 0.625, 0.9375, 0.5937, 0.9375, 0.5937, 0.875, 0.625, 0.375, 0.625, 0.4375, 0.5938, 0.4375, 0.5938, 0.375, 0.625, 0.8125, 0.625, 0.875, 0.5937, 0.875, 0.5938, 0.8125, 0.5937, 0.0625, 0.5938, 0.125, 0.5625, 0.125, 0.5625, 0.0625, 0.5938, 0.5, 0.5938, 0.5625, 0.5625, 0.5625, 0.5625, 0.5, 0.5937, 0.9375, 0.5781, 1.0, 0.5625, 0.9375, 0.5781, 0.0, 0.5937, 0.0625, 0.5625, 0.0625, 0.5938, 0.4375, 0.5938, 0.5, 0.5625, 0.5, 0.5625, 0.4375, 0.5937, 0.875, 0.5937, 0.9375, 0.5625, 0.9375, 0.5625, 0.875, 0.5938, 0.375, 0.5938, 0.4375, 0.5625, 0.4375, 0.5625, 0.375, 0.5938, 0.8125, 0.5937, 0.875, 0.5625, 0.875, 0.5625, 0.8125, 0.5938, 0.3125, 0.5938, 0.375, 0.5625, 0.375, 0.5625, 0.3125, 0.5938, 0.75, 0.5938, 0.8125, 0.5625, 0.8125, 0.5625, 0.75, 0.5938, 0.25, 0.5938, 0.3125, 0.5625, 0.3125, 0.5625, 0.25, 0.5938, 0.6875, 0.5938, 0.75, 0.5625, 0.75, 0.5625, 0.6875, 0.5938, 0.1875, 0.5938, 0.25, 0.5625, 0.25, 0.5625, 0.1875, 0.5938, 0.625, 0.5938, 0.6875, 0.5625, 0.6875, 0.5625, 0.625, 0.5938, 0.125, 0.5938, 0.1875, 0.5625, 0.1875, 0.5625, 0.125, 0.5938, 0.5625, 0.5938, 0.625, 0.5625, 0.625, 0.5625, 0.5625, 0.5625, 0.75, 0.5625, 0.8125, 0.5312, 0.8125, 0.5312, 0.75, 0.5625, 0.25, 0.5625, 0.3125, 0.5312, 0.3125, 0.5312, 0.25, 0.5625, 0.6875, 0.5625, 0.75, 0.5312, 0.75, 0.5312, 0.6875, 0.5625, 0.1875, 0.5625, 0.25, 0.5312, 0.25, 0.5312, 0.1875, 0.5625, 0.625, 0.5625, 0.6875, 0.5312, 0.6875, 0.5312, 0.625, 0.5625, 0.125, 0.5625, 0.1875, 0.5312, 0.1875, 0.5312, 0.125, 0.5625, 0.5625, 0.5625, 0.625, 0.5312, 0.625, 0.5312, 0.5625, 0.5625, 0.0625, 0.5625, 0.125, 0.5312, 0.125, 0.5312, 0.0625, 0.5625, 0.5, 0.5625, 0.5625, 0.5312, 0.5625, 0.5312, 0.5, 0.5625, 0.9375, 0.5469, 1.0, 0.5312, 0.9375, 0.5469, 0.0, 0.5625, 0.0625, 0.5312, 0.0625, 0.5625, 0.4375, 0.5625, 0.5, 0.5312, 0.5, 0.5312, 0.4375, 0.5625, 0.875, 0.5625, 0.9375, 0.5312, 0.9375, 0.5312, 0.875, 0.5625, 0.375, 0.5625, 0.4375, 0.5312, 0.4375, 0.5312, 0.375, 0.5625, 0.8125, 0.5625, 0.875, 0.5312, 0.875, 0.5312, 0.8125, 0.5625, 0.3125, 0.5625, 0.375, 0.5312, 0.375, 0.5312, 0.3125, 0.5312, 0.5, 0.5312, 0.5625, 0.5, 0.5625, 0.5, 0.5, 0.5312, 0.9375, 0.5156, 1.0, 0.5, 0.9375, 0.5156, 0.0, 0.5312, 0.0625, 0.5, 0.0625, 0.5312, 0.4375, 0.5312, 0.5, 0.5, 0.5, 0.5, 0.4375, 0.5312, 0.875, 0.5312, 0.9375, 0.5, 0.9375, 0.5, 0.875, 0.5312, 0.375, 0.5312, 0.4375, 0.5, 0.4375, 0.5, 0.375, 0.5312, 0.8125, 0.5312, 0.875, 0.5, 0.875, 0.5, 0.8125, 0.5312, 0.3125, 0.5312, 0.375, 0.5, 0.375, 0.5, 0.3125, 0.5312, 0.75, 0.5312, 0.8125, 0.5, 0.8125, 0.5, 0.75, 0.5312, 0.25, 0.5312, 0.3125, 0.5, 0.3125, 0.5, 0.25, 0.5312, 0.6875, 0.5312, 0.75, 0.5, 0.75, 0.5, 0.6875, 0.5312, 0.1875, 0.5312, 0.25, 0.5, 0.25, 0.5, 0.1875, 0.5312, 0.625, 0.5312, 0.6875, 0.5, 0.6875, 0.5, 0.625, 0.5312, 0.125, 0.5312, 0.1875, 0.5, 0.1875, 0.5, 0.125, 0.5312, 0.5625, 0.5312, 0.625, 0.5, 0.625, 0.5, 0.5625, 0.5312, 0.0625, 0.5312, 0.125, 0.5, 0.125, 0.5, 0.0625, 0.5, 0.25, 0.5, 0.3125, 0.4687, 0.3125, 0.4688, 0.25, 0.5, 0.6875, 0.5, 0.75, 0.4688, 0.75, 0.4687, 0.6875, 0.5, 0.1875, 0.5, 0.25, 0.4688, 0.25, 0.4687, 0.1875, 0.5, 0.625, 0.5, 0.6875, 0.4687, 0.6875, 0.4688, 0.625, 0.5, 0.125, 0.5, 0.1875, 0.4687, 0.1875, 0.4687, 0.125, 0.5, 0.5625, 0.5, 0.625, 0.4688, 0.625, 0.4688, 0.5625, 0.5, 0.0625, 0.5, 0.125, 0.4687, 0.125, 0.4687, 0.0625, 0.5, 0.5, 0.5, 0.5625, 0.4688, 0.5625, 0.4687, 0.5, 0.5, 0.9375, 0.4844, 1.0, 0.4687, 0.9375, 0.4844, 0.0, 0.5, 0.0625, 0.4687, 0.0625, 0.5, 0.4375, 0.5, 0.5, 0.4687, 0.5, 0.4688, 0.4375, 0.5, 0.875, 0.5, 0.9375, 0.4687, 0.9375, 0.4687, 0.875, 0.5, 0.375, 0.5, 0.4375, 0.4688, 0.4375, 0.4687, 0.375, 0.5, 0.8125, 0.5, 0.875, 0.4687, 0.875, 0.4687, 0.8125, 0.5, 0.3125, 0.5, 0.375, 0.4687, 0.375, 0.4687, 0.3125, 0.5, 0.75, 0.5, 0.8125, 0.4687, 0.8125, 0.4688, 0.75, 0.4687, 0.9375, 0.4531, 1.0, 0.4375, 0.9375, 0.4531, 0.0, 0.4687, 0.0625, 0.4375, 0.0625, 0.4688, 0.4375, 0.4687, 0.5, 0.4375, 0.5, 0.4375, 0.4375, 0.4687, 0.875, 0.4687, 0.9375, 0.4375, 0.9375, 0.4375, 0.875, 0.4687, 0.375, 0.4688, 0.4375, 0.4375, 0.4375, 0.4375, 0.375, 0.4687, 0.8125, 0.4687, 0.875, 0.4375, 0.875, 0.4375, 0.8125, 0.4687, 0.3125, 0.4687, 0.375, 0.4375, 0.375, 0.4375, 0.3125, 0.4688, 0.75, 0.4687, 0.8125, 0.4375, 0.8125, 0.4375, 0.75, 0.4688, 0.25, 0.4687, 0.3125, 0.4375, 0.3125, 0.4375, 0.25, 0.4687, 0.6875, 0.4688, 0.75, 0.4375, 0.75, 0.4375, 0.6875, 0.4687, 0.1875, 0.4688, 0.25, 0.4375, 0.25, 0.4375, 0.1875, 0.4688, 0.625, 0.4687, 0.6875, 0.4375, 0.6875, 0.4375, 0.625, 0.4687, 0.125, 0.4687, 0.1875, 0.4375, 0.1875, 0.4375, 0.125, 0.4688, 0.5625, 0.4688, 0.625, 0.4375, 0.625, 0.4375, 0.5625, 0.4687, 0.0625, 0.4687, 0.125, 0.4375, 0.125, 0.4375, 0.0625, 0.4687, 0.5, 0.4688, 0.5625, 0.4375, 0.5625, 0.4375, 0.5, 0.4375, 0.6875, 0.4375, 0.75, 0.4062, 0.75, 0.4062, 0.6875, 0.4375, 0.1875, 0.4375, 0.25, 0.4062, 0.25, 0.4062, 0.1875, 0.4375, 0.625, 0.4375, 0.6875, 0.4062, 0.6875, 0.4062, 0.625, 0.4375, 0.125, 0.4375, 0.1875, 0.4062, 0.1875, 0.4062, 0.125, 0.4375, 0.5625, 0.4375, 0.625, 0.4062, 0.625, 0.4062, 0.5625, 0.4375, 0.0625, 0.4375, 0.125, 0.4062, 0.125, 0.4062, 0.0625, 0.4375, 0.5, 0.4375, 0.5625, 0.4062, 0.5625, 0.4062, 0.5, 0.4375, 0.9375, 0.4219, 1.0, 0.4062, 0.9375, 0.4219, 0.0, 0.4375, 0.0625, 0.4062, 0.0625, 0.4375, 0.4375, 0.4375, 0.5, 0.4062, 0.5, 0.4062, 0.4375, 0.4375, 0.875, 0.4375, 0.9375, 0.4062, 0.9375, 0.4062, 0.875, 0.4375, 0.375, 0.4375, 0.4375, 0.4062, 0.4375, 0.4062, 0.375, 0.4375, 0.8125, 0.4375, 0.875, 0.4062, 0.875, 0.4062, 0.8125, 0.4375, 0.3125, 0.4375, 0.375, 0.4062, 0.375, 0.4062, 0.3125, 0.4375, 0.75, 0.4375, 0.8125, 0.4062, 0.8125, 0.4062, 0.75, 0.4375, 0.25, 0.4375, 0.3125, 0.4062, 0.3125, 0.4062, 0.25, 0.4062, 0.4375, 0.4062, 0.5, 0.375, 0.5, 0.375, 0.4375, 0.4062, 0.875, 0.4062, 0.9375, 0.375, 0.9375, 0.375, 0.875, 0.4062, 0.375, 0.4062, 0.4375, 0.375, 0.4375, 0.375, 0.375, 0.4062, 0.8125, 0.4062, 0.875, 0.375, 0.875, 0.375, 0.8125, 0.4062, 0.3125, 0.4062, 0.375, 0.375, 0.375, 0.375, 0.3125, 0.4062, 0.75, 0.4062, 0.8125, 0.375, 0.8125, 0.375, 0.75, 0.4062, 0.25, 0.4062, 0.3125, 0.375, 0.3125, 0.375, 0.25, 0.4062, 0.6875, 0.4062, 0.75, 0.375, 0.75, 0.375, 0.6875, 0.4062, 0.1875, 0.4062, 0.25, 0.375, 0.25, 0.375, 0.1875, 0.4062, 0.625, 0.4062, 0.6875, 0.375, 0.6875, 0.375, 0.625, 0.4062, 0.125, 0.4062, 0.1875, 0.375, 0.1875, 0.375, 0.125, 0.4062, 0.5625, 0.4062, 0.625, 0.375, 0.625, 0.375, 0.5625, 0.4062, 0.0625, 0.4062, 0.125, 0.375, 0.125, 0.375, 0.0625, 0.4062, 0.5, 0.4062, 0.5625, 0.375, 0.5625, 0.375, 0.5, 0.4062, 0.9375, 0.3906, 1.0, 0.375, 0.9375, 0.3906, 0.0, 0.4062, 0.0625, 0.375, 0.0625, 0.375, 0.1875, 0.375, 0.25, 0.3438, 0.25, 0.3438, 0.1875, 0.375, 0.625, 0.375, 0.6875, 0.3438, 0.6875, 0.3438, 0.625, 0.375, 0.125, 0.375, 0.1875, 0.3438, 0.1875, 0.3438, 0.125, 0.375, 0.5625, 0.375, 0.625, 0.3438, 0.625, 0.3438, 0.5625, 0.375, 0.0625, 0.375, 0.125, 0.3438, 0.125, 0.3437, 0.0625, 0.375, 0.5, 0.375, 0.5625, 0.3438, 0.5625, 0.3437, 0.5, 0.375, 0.9375, 0.3594, 1.0, 0.3437, 0.9375, 0.3594, 0.0, 0.375, 0.0625, 0.3437, 0.0625, 0.375, 0.4375, 0.375, 0.5, 0.3437, 0.5, 0.3438, 0.4375, 0.375, 0.875, 0.375, 0.9375, 0.3437, 0.9375, 0.3438, 0.875, 0.375, 0.375, 0.375, 0.4375, 0.3438, 0.4375, 0.3438, 0.375, 0.375, 0.8125, 0.375, 0.875, 0.3438, 0.875, 0.3438, 0.8125, 0.375, 0.3125, 0.375, 0.375, 0.3438, 0.375, 0.3438, 0.3125, 0.375, 0.75, 0.375, 0.8125, 0.3438, 0.8125, 0.3438, 0.75, 0.375, 0.25, 0.375, 0.3125, 0.3438, 0.3125, 0.3438, 0.25, 0.375, 0.6875, 0.375, 0.75, 0.3438, 0.75, 0.3438, 0.6875, 0.3438, 0.375, 0.3438, 0.4375, 0.3125, 0.4375, 0.3125, 0.375, 0.3438, 0.8125, 0.3438, 0.875, 0.3125, 0.875, 0.3125, 0.8125, 0.3438, 0.3125, 0.3438, 0.375, 0.3125, 0.375, 0.3125, 0.3125, 0.3438, 0.75, 0.3438, 0.8125, 0.3125, 0.8125, 0.3125, 0.75, 0.3438, 0.25, 0.3438, 0.3125, 0.3125, 0.3125, 0.3125, 0.25, 0.3438, 0.6875, 0.3438, 0.75, 0.3125, 0.75, 0.3125, 0.6875, 0.3438, 0.1875, 0.3438, 0.25, 0.3125, 0.25, 0.3125, 0.1875, 0.3438, 0.625, 0.3438, 0.6875, 0.3125, 0.6875, 0.3125, 0.625, 0.3438, 0.125, 0.3438, 0.1875, 0.3125, 0.1875, 0.3125, 0.125, 0.3438, 0.5625, 0.3438, 0.625, 0.3125, 0.625, 0.3125, 0.5625, 0.3437, 0.0625, 0.3438, 0.125, 0.3125, 0.125, 0.3125, 0.0625, 0.3437, 0.5, 0.3438, 0.5625, 0.3125, 0.5625, 0.3125, 0.5, 0.3437, 0.9375, 0.3281, 1.0, 0.3125, 0.9375, 0.3281, 0.0, 0.3437, 0.0625, 0.3125, 0.0625, 0.3438, 0.4375, 0.3437, 0.5, 0.3125, 0.5, 0.3125, 0.4375, 0.3438, 0.875, 0.3437, 0.9375, 0.3125, 0.9375, 0.3125, 0.875, 0.3125, 0.125, 0.3125, 0.1875, 0.2812, 0.1875, 0.2812, 0.125, 0.3125, 0.5625, 0.3125, 0.625, 0.2812, 0.625, 0.2812, 0.5625, 0.3125, 0.0625, 0.3125, 0.125, 0.2812, 0.125, 0.2812, 0.0625, 0.3125, 0.5, 0.3125, 0.5625, 0.2812, 0.5625, 0.2812, 0.5, 0.3125, 0.9375, 0.2969, 1.0, 0.2812, 0.9375, 0.2969, 0.0, 0.3125, 0.0625, 0.2812, 0.0625, 0.3125, 0.4375, 0.3125, 0.5, 0.2812, 0.5, 0.2812, 0.4375, 0.3125, 0.875, 0.3125, 0.9375, 0.2812, 0.9375, 0.2812, 0.875, 0.3125, 0.375, 0.3125, 0.4375, 0.2812, 0.4375, 0.2812, 0.375, 0.3125, 0.8125, 0.3125, 0.875, 0.2812, 0.875, 0.2812, 0.8125, 0.3125, 0.3125, 0.3125, 0.375, 0.2812, 0.375, 0.2812, 0.3125, 0.3125, 0.75, 0.3125, 0.8125, 0.2812, 0.8125, 0.2812, 0.75, 0.3125, 0.25, 0.3125, 0.3125, 0.2812, 0.3125, 0.2812, 0.25, 0.3125, 0.6875, 0.3125, 0.75, 0.2812, 0.75, 0.2812, 0.6875, 0.3125, 0.1875, 0.3125, 0.25, 0.2812, 0.25, 0.2812, 0.1875, 0.3125, 0.625, 0.3125, 0.6875, 0.2812, 0.6875, 0.2812, 0.625, 0.2812, 0.8125, 0.2812, 0.875, 0.25, 0.875, 0.25, 0.8125, 0.2812, 0.3125, 0.2812, 0.375, 0.25, 0.375, 0.25, 0.3125, 0.2812, 0.75, 0.2812, 0.8125, 0.25, 0.8125, 0.25, 0.75, 0.2812, 0.25, 0.2812, 0.3125, 0.25, 0.3125, 0.25, 0.25, 0.2812, 0.6875, 0.2812, 0.75, 0.25, 0.75, 0.25, 0.6875, 0.2812, 0.1875, 0.2812, 0.25, 0.25, 0.25, 0.25, 0.1875, 0.2812, 0.625, 0.2812, 0.6875, 0.25, 0.6875, 0.25, 0.625, 0.2812, 0.125, 0.2812, 0.1875, 0.25, 0.1875, 0.25, 0.125, 0.2812, 0.5625, 0.2812, 0.625, 0.25, 0.625, 0.25, 0.5625, 0.2812, 0.0625, 0.2812, 0.125, 0.25, 0.125, 0.25, 0.0625, 0.2812, 0.5, 0.2812, 0.5625, 0.25, 0.5625, 0.25, 0.5, 0.2812, 0.9375, 0.2656, 1.0, 0.25, 0.9375, 0.2656, 0.0, 0.2812, 0.0625, 0.25, 0.0625, 0.2812, 0.4375, 0.2812, 0.5, 0.25, 0.5, 0.25, 0.4375, 0.2812, 0.875, 0.2812, 0.9375, 0.25, 0.9375, 0.25, 0.875, 0.2812, 0.375, 0.2812, 0.4375, 0.25, 0.4375, 0.25, 0.375, 0.25, 0.5625, 0.25, 0.625, 0.2188, 0.625, 0.2188, 0.5625, 0.25, 0.0625, 0.25, 0.125, 0.2188, 0.125, 0.2188, 0.0625, 0.25, 0.5, 0.25, 0.5625, 0.2188, 0.5625, 0.2187, 0.5, 0.25, 0.9375, 0.2344, 1.0, 0.2188, 0.9375, 0.2344, 0.0, 0.25, 0.0625, 0.2188, 0.0625, 0.25, 0.4375, 0.25, 0.5, 0.2187, 0.5, 0.2188, 0.4375, 0.25, 0.875, 0.25, 0.9375, 0.2188, 0.9375, 0.2188, 0.875, 0.25, 0.375, 0.25, 0.4375, 0.2188, 0.4375, 0.2188, 0.375, 0.25, 0.8125, 0.25, 0.875, 0.2188, 0.875, 0.2188, 0.8125, 0.25, 0.3125, 0.25, 0.375, 0.2188, 0.375, 0.2188, 0.3125, 0.25, 0.75, 0.25, 0.8125, 0.2188, 0.8125, 0.2188, 0.75, 0.25, 0.25, 0.25, 0.3125, 0.2188, 0.3125, 0.2188, 0.25, 0.25, 0.6875, 0.25, 0.75, 0.2188, 0.75, 0.2188, 0.6875, 0.25, 0.1875, 0.25, 0.25, 0.2188, 0.25, 0.2188, 0.1875, 0.25, 0.625, 0.25, 0.6875, 0.2188, 0.6875, 0.2188, 0.625, 0.25, 0.125, 0.25, 0.1875, 0.2188, 0.1875, 0.2188, 0.125, 0.2188, 0.3125, 0.2188, 0.375, 0.1875, 0.375, 0.1875, 0.3125, 0.2188, 0.75, 0.2188, 0.8125, 0.1875, 0.8125, 0.1875, 0.75, 0.2188, 0.25, 0.2188, 0.3125, 0.1875, 0.3125, 0.1875, 0.25, 0.2188, 0.6875, 0.2188, 0.75, 0.1875, 0.75, 0.1875, 0.6875, 0.2188, 0.1875, 0.2188, 0.25, 0.1875, 0.25, 0.1875, 0.1875, 0.2188, 0.625, 0.2188, 0.6875, 0.1875, 0.6875, 0.1875, 0.625, 0.2188, 0.125, 0.2188, 0.1875, 0.1875, 0.1875, 0.1875, 0.125, 0.2188, 0.5625, 0.2188, 0.625, 0.1875, 0.625, 0.1875, 0.5625, 0.2188, 0.0625, 0.2188, 0.125, 0.1875, 0.125, 0.1875, 0.0625, 0.2187, 0.5, 0.2188, 0.5625, 0.1875, 0.5625, 0.1875, 0.5, 0.2188, 0.9375, 0.2031, 1.0, 0.1875, 0.9375, 0.2031, 0.0, 0.2188, 0.0625, 0.1875, 0.0625, 0.2188, 0.4375, 0.2187, 0.5, 0.1875, 0.5, 0.1875, 0.4375, 0.2188, 0.875, 0.2188, 0.9375, 0.1875, 0.9375, 0.1875, 0.875, 0.2188, 0.375, 0.2188, 0.4375, 0.1875, 0.4375, 0.1875, 0.375, 0.2188, 0.8125, 0.2188, 0.875, 0.1875, 0.875, 0.1875, 0.8125, 0.1875, 0.0625, 0.1875, 0.125, 0.1563, 0.125, 0.1563, 0.0625, 0.1875, 0.5, 0.1875, 0.5625, 0.1563, 0.5625, 0.1562, 0.5, 0.1875, 0.9375, 0.1719, 1.0, 0.1563, 0.9375, 0.1719, 0.0, 0.1875, 0.0625, 0.1563, 0.0625, 0.1875, 0.4375, 0.1875, 0.5, 0.1562, 0.5, 0.1563, 0.4375, 0.1875, 0.875, 0.1875, 0.9375, 0.1563, 0.9375, 0.1563, 0.875, 0.1875, 0.375, 0.1875, 0.4375, 0.1563, 0.4375, 0.1562, 0.375, 0.1875, 0.8125, 0.1875, 0.875, 0.1563, 0.875, 0.1562, 0.8125, 0.1875, 0.3125, 0.1875, 0.375, 0.1562, 0.375, 0.1563, 0.3125, 0.1875, 0.75, 0.1875, 0.8125, 0.1562, 0.8125, 0.1563, 0.75, 0.1875, 0.25, 0.1875, 0.3125, 0.1563, 0.3125, 0.1563, 0.25, 0.1875, 0.6875, 0.1875, 0.75, 0.1563, 0.75, 0.1563, 0.6875, 0.1875, 0.1875, 0.1875, 0.25, 0.1563, 0.25, 0.1562, 0.1875, 0.1875, 0.625, 0.1875, 0.6875, 0.1563, 0.6875, 0.1563, 0.625, 0.1875, 0.125, 0.1875, 0.1875, 0.1562, 0.1875, 0.1563, 0.125, 0.1875, 0.5625, 0.1875, 0.625, 0.1563, 0.625, 0.1563, 0.5625, 0.1563, 0.75, 0.1562, 0.8125, 0.125, 0.8125, 0.125, 0.75, 0.1563, 0.25, 0.1563, 0.3125, 0.125, 0.3125, 0.125, 0.25, 0.1563, 0.6875, 0.1563, 0.75, 0.125, 0.75, 0.125, 0.6875, 0.1562, 0.1875, 0.1563, 0.25, 0.125, 0.25, 0.125, 0.1875, 0.1563, 0.625, 0.1563, 0.6875, 0.125, 0.6875, 0.125, 0.625, 0.1563, 0.125, 0.1562, 0.1875, 0.125, 0.1875, 0.125, 0.125, 0.1563, 0.5625, 0.1563, 0.625, 0.125, 0.625, 0.125, 0.5625, 0.1563, 0.0625, 0.1563, 0.125, 0.125, 0.125, 0.125, 0.0625, 0.1562, 0.5, 0.1563, 0.5625, 0.125, 0.5625, 0.125, 0.5, 0.1563, 0.9375, 0.1406, 1.0, 0.125, 0.9375, 0.1406, 0.0, 0.1563, 0.0625, 0.125, 0.0625, 0.1563, 0.4375, 0.1562, 0.5, 0.125, 0.5, 0.125, 0.4375, 0.1563, 0.875, 0.1563, 0.9375, 0.125, 0.9375, 0.125, 0.875, 0.1562, 0.375, 0.1563, 0.4375, 0.125, 0.4375, 0.125, 0.375, 0.1562, 0.8125, 0.1563, 0.875, 0.125, 0.875, 0.125, 0.8125, 0.1563, 0.3125, 0.1562, 0.375, 0.125, 0.375, 0.125, 0.3125, 0.125, 0.5, 0.125, 0.5625, 0.09375, 0.5625, 0.09375, 0.5, 0.125, 0.9375, 0.1094, 1.0, 0.09375, 0.9375, 0.1094, 0.0, 0.125, 0.0625, 0.09375, 0.0625, 0.125, 0.4375, 0.125, 0.5, 0.09375, 0.5, 0.09375, 0.4375, 0.125, 0.875, 0.125, 0.9375, 0.09375, 0.9375, 0.09375, 0.875, 0.125, 0.375, 0.125, 0.4375, 0.09375, 0.4375, 0.09375, 0.375, 0.125, 0.8125, 0.125, 0.875, 0.09375, 0.875, 0.09375, 0.8125, 0.125, 0.3125, 0.125, 0.375, 0.09375, 0.375, 0.09375, 0.3125, 0.125, 0.75, 0.125, 0.8125, 0.09375, 0.8125, 0.09375, 0.75, 0.125, 0.25, 0.125, 0.3125, 0.09375, 0.3125, 0.09375, 0.25, 0.125, 0.6875, 0.125, 0.75, 0.09375, 0.75, 0.09375, 0.6875, 0.125, 0.1875, 0.125, 0.25, 0.09375, 0.25, 0.09375, 0.1875, 0.125, 0.625, 0.125, 0.6875, 0.09375, 0.6875, 0.09375, 0.625, 0.125, 0.125, 0.125, 0.1875, 0.09375, 0.1875, 0.09375, 0.125, 0.125, 0.5625, 0.125, 0.625, 0.09375, 0.625, 0.09375, 0.5625, 0.125, 0.0625, 0.125, 0.125, 0.09375, 0.125, 0.09375, 0.0625, 0.09375, 0.25, 0.09375, 0.3125, 0.0625, 0.3125, 0.0625, 0.25, 0.09375, 0.6875, 0.09375, 0.75, 0.0625, 0.75, 0.0625, 0.6875, 0.09375, 0.1875, 0.09375, 0.25, 0.0625, 0.25, 0.0625, 0.1875, 0.09375, 0.625, 0.09375, 0.6875, 0.0625, 0.6875, 0.0625, 0.625, 0.09375, 0.125, 0.09375, 0.1875, 0.0625, 0.1875, 0.0625, 0.125, 0.09375, 0.5625, 0.09375, 0.625, 0.0625, 0.625, 0.0625, 0.5625, 0.09375, 0.0625, 0.09375, 0.125, 0.0625, 0.125, 0.0625, 0.0625, 0.09375, 0.5, 0.09375, 0.5625, 0.0625, 0.5625, 0.0625, 0.5, 0.09375, 0.9375, 0.07813, 1.0, 0.0625, 0.9375, 0.07813, 0.0, 0.09375, 0.0625, 0.0625, 0.0625, 0.09375, 0.4375, 0.09375, 0.5, 0.0625, 0.5, 0.0625, 0.4375, 0.09375, 0.875, 0.09375, 0.9375, 0.0625, 0.9375, 0.0625, 0.875, 0.09375, 0.375, 0.09375, 0.4375, 0.0625, 0.4375, 0.0625, 0.375, 0.09375, 0.8125, 0.09375, 0.875, 0.0625, 0.875, 0.0625, 0.8125, 0.09375, 0.3125, 0.09375, 0.375, 0.0625, 0.375, 0.0625, 0.3125, 0.09375, 0.75, 0.09375, 0.8125, 0.0625, 0.8125, 0.0625, 0.75, 0.04688, 0.0, 0.0625, 0.0625, 0.03125, 0.0625, 0.0625, 0.4375, 0.0625, 0.5, 0.03125, 0.5, 0.03125, 0.4375, 0.0625, 0.875, 0.0625, 0.9375, 0.03125, 0.9375, 0.03125, 0.875, 0.0625, 0.375, 0.0625, 0.4375, 0.03125, 0.4375, 0.03125, 0.375, 0.0625, 0.8125, 0.0625, 0.875, 0.03125, 0.875, 0.03125, 0.8125, 0.0625, 0.3125, 0.0625, 0.375, 0.03125, 0.375, 0.03125, 0.3125, 0.0625, 0.75, 0.0625, 0.8125, 0.03125, 0.8125, 0.03125, 0.75, 0.0625, 0.25, 0.0625, 0.3125, 0.03125, 0.3125, 0.03125, 0.25, 0.0625, 0.6875, 0.0625, 0.75, 0.03125, 0.75, 0.03125, 0.6875, 0.0625, 0.1875, 0.0625, 0.25, 0.03125, 0.25, 0.03125, 0.1875, 0.0625, 0.625, 0.0625, 0.6875, 0.03125, 0.6875, 0.03125, 0.625, 0.0625, 0.125, 0.0625, 0.1875, 0.03125, 0.1875, 0.03125, 0.125, 0.0625, 0.5625, 0.0625, 0.625, 0.03125, 0.625, 0.03125, 0.5625, 0.0625, 0.0625, 0.0625, 0.125, 0.03125, 0.125, 0.03125, 0.0625, 0.0625, 0.5, 0.0625, 0.5625, 0.03125, 0.5625, 0.03125, 0.5, 0.0625, 0.9375, 0.04688, 1.0, 0.03125, 0.9375, 0.03125, 0.1875, 0.03125, 0.25, 2.98e-08, 0.25, 0.0, 0.1875, 0.03125, 0.625, 0.03125, 0.6875, 2.98e-08, 0.6875, 2.98e-08, 0.625, 0.03125, 0.125, 0.03125, 0.1875, 0.0, 0.1875, 2.98e-08, 0.125, 0.03125, 0.5625, 0.03125, 0.625, 2.98e-08, 0.625, 0.0, 0.5625, 0.03125, 0.0625, 0.03125, 0.125, 2.98e-08, 0.125, 8.941e-08, 0.0625, 0.03125, 0.5, 0.03125, 0.5625, 0.0, 0.5625, 0.0, 0.5, 0.03125, 0.9375, 0.01563, 1.0, 8.941e-08, 0.9375, 0.01563, 0.0, 0.03125, 0.0625, 8.941e-08, 0.0625, 0.03125, 0.4375, 0.03125, 0.5, 0.0, 0.5, 0.0, 0.4375, 0.03125, 0.875, 0.03125, 0.9375, 8.941e-08, 0.9375, 2.98e-08, 0.875, 0.03125, 0.375, 0.03125, 0.4375, 0.0, 0.4375, 0.0, 0.375, 0.03125, 0.8125, 0.03125, 0.875, 2.98e-08, 0.875, 0.0, 0.8125, 0.03125, 0.3125, 0.03125, 0.375, 0.0, 0.375, 2.98e-08, 0.3125, 0.03125, 0.75, 0.03125, 0.8125, 0.0, 0.8125, 2.98e-08, 0.75, 0.03125, 0.25, 0.03125, 0.3125, 2.98e-08, 0.3125, 2.98e-08, 0.25, 0.03125, 0.6875, 0.03125, 0.75, 2.98e-08, 0.75, 2.98e-08, 0.6875, 1.0, 0.875, 1.0, 0.9375, 0.9688, 0.9375, 0.9688, 0.875, 1.0, 0.375, 1.0, 0.4375, 0.9688, 0.4375, 0.9687, 0.375, 1.0, 0.8125, 1.0, 0.875, 0.9688, 0.875, 0.9688, 0.8125, 1.0, 0.3125, 1.0, 0.375, 0.9687, 0.375, 0.9688, 0.3125, 1.0, 0.75, 1.0, 0.8125, 0.9688, 0.8125, 0.9688, 0.75, 1.0, 0.25, 1.0, 0.3125, 0.9688, 0.3125, 0.9688, 0.25, 1.0, 0.6875, 1.0, 0.75, 0.9688, 0.75, 0.9688, 0.6875, 1.0, 0.1875, 1.0, 0.25, 0.9688, 0.25, 0.9688, 0.1875, 1.0, 0.625, 1.0, 0.6875, 0.9688, 0.6875, 0.9688, 0.625, 1.0, 0.125, 1.0, 0.1875, 0.9688, 0.1875, 0.9688, 0.125, 1.0, 0.5625, 1.0, 0.625, 0.9688, 0.625, 0.9688, 0.5625, 1.0, 0.0625, 1.0, 0.125, 0.9688, 0.125, 0.9688, 0.0625, 1.0, 0.5, 1.0, 0.5625, 0.9688, 0.5625, 0.9687, 0.5, 1.0, 0.9375, 0.9844, 1.0, 0.9688, 0.9375, 0.9844, 0.0, 1.0, 0.0625, 0.9688, 0.0625, 1.0, 0.4375, 1.0, 0.5, 0.9687, 0.5, 0.9688, 0.4375, 0.9688, 0.625, 0.9688, 0.6875, 0.9375, 0.6875, 0.9375, 0.625, 0.9688, 0.125, 0.9688, 0.1875, 0.9375, 0.1875, 0.9375, 0.125, 0.9688, 0.5625, 0.9688, 0.625, 0.9375, 0.625, 0.9375, 0.5625, 0.9688, 0.0625, 0.9688, 0.125, 0.9375, 0.125, 0.9375, 0.0625, 0.9687, 0.5, 0.9688, 0.5625, 0.9375, 0.5625, 0.9375, 0.5, 0.9688, 0.9375, 0.9531, 1.0, 0.9375, 0.9375, 0.9531, 0.0, 0.9688, 0.0625, 0.9375, 0.0625, 0.9688, 0.4375, 0.9687, 0.5, 0.9375, 0.5, 0.9375, 0.4375, 0.9688, 0.875, 0.9688, 0.9375, 0.9375, 0.9375, 0.9375, 0.875, 0.9687, 0.375, 0.9688, 0.4375, 0.9375, 0.4375, 0.9375, 0.375, 0.9688, 0.8125, 0.9688, 0.875, 0.9375, 0.875, 0.9375, 0.8125, 0.9688, 0.3125, 0.9687, 0.375, 0.9375, 0.375, 0.9375, 0.3125, 0.9688, 0.75, 0.9688, 0.8125, 0.9375, 0.8125, 0.9375, 0.75, 0.9688, 0.25, 0.9688, 0.3125, 0.9375, 0.3125, 0.9375, 0.25, 0.9688, 0.6875, 0.9688, 0.75, 0.9375, 0.75, 0.9375, 0.6875, 0.9688, 0.1875, 0.9688, 0.25, 0.9375, 0.25, 0.9375, 0.1875, 0.9375, 0.375, 0.9375, 0.4375, 0.9062, 0.4375, 0.9062, 0.375, 0.9375, 0.8125, 0.9375, 0.875, 0.9062, 0.875, 0.9062, 0.8125, 0.9375, 0.3125, 0.9375, 0.375, 0.9062, 0.375, 0.9062, 0.3125, 0.9375, 0.75, 0.9375, 0.8125, 0.9062, 0.8125, 0.9062, 0.75, 0.9375, 0.25, 0.9375, 0.3125, 0.9062, 0.3125, 0.9062, 0.25, 0.9375, 0.6875, 0.9375, 0.75, 0.9062, 0.75, 0.9062, 0.6875, 0.9375, 0.1875, 0.9375, 0.25, 0.9062, 0.25, 0.9062, 0.1875, 0.9375, 0.625, 0.9375, 0.6875, 0.9062, 0.6875, 0.9062, 0.625, 0.9375, 0.125, 0.9375, 0.1875, 0.9062, 0.1875, 0.9062, 0.125, 0.9375, 0.5625, 0.9375, 0.625, 0.9062, 0.625, 0.9062, 0.5625, 0.9375, 0.0625, 0.9375, 0.125, 0.9062, 0.125, 0.9062, 0.0625, 0.9375, 0.5, 0.9375, 0.5625, 0.9062, 0.5625, 0.9062, 0.5, 0.9375, 0.9375, 0.9219, 1.0, 0.9062, 0.9375, 0.9219, 0.0, 0.9375, 0.0625, 0.9062, 0.0625, 0.9375, 0.4375, 0.9375, 0.5, 0.9062, 0.5, 0.9062, 0.4375, 0.9375, 0.875, 0.9375, 0.9375, 0.9062, 0.9375, 0.9062, 0.875, 0.9062, 0.125, 0.9062, 0.1875, 0.875, 0.1875, 0.875, 0.125, 0.9062, 0.5625, 0.9062, 0.625, 0.875, 0.625, 0.875, 0.5625, 0.9062, 0.0625, 0.9062, 0.125, 0.875, 0.125, 0.875, 0.0625, 0.9062, 0.5, 0.9062, 0.5625, 0.875, 0.5625, 0.875, 0.5, 0.9062, 0.9375, 0.8906, 1.0, 0.875, 0.9375, 0.8906, 0.0, 0.9062, 0.0625, 0.875, 0.0625, 0.9062, 0.4375, 0.9062, 0.5, 0.875, 0.5, 0.875, 0.4375, 0.9062, 0.875, 0.9062, 0.9375, 0.875, 0.9375, 0.875, 0.875, 0.9062, 0.375, 0.9062, 0.4375, 0.875, 0.4375, 0.875, 0.375, 0.9062, 0.8125, 0.9062, 0.875, 0.875, 0.875, 0.875, 0.8125, 0.9062, 0.3125, 0.9062, 0.375, 0.875, 0.375, 0.875, 0.3125, 0.9062, 0.75, 0.9062, 0.8125, 0.875, 0.8125, 0.875, 0.75, 0.9062, 0.25, 0.9062, 0.3125, 0.875, 0.3125, 0.875, 0.25, 0.9062, 0.6875, 0.9062, 0.75, 0.875, 0.75, 0.875, 0.6875, 0.9062, 0.1875, 0.9062, 0.25, 0.875, 0.25, 0.875, 0.1875, 0.9062, 0.625, 0.9062, 0.6875, 0.875, 0.6875, 0.875, 0.625, 0.875, 0.8125, 0.875, 0.875, 0.8438, 0.875, 0.8438, 0.8125, 0.875, 0.3125, 0.875, 0.375, 0.8438, 0.375, 0.8438, 0.3125, 0.875, 0.75, 0.875, 0.8125, 0.8438, 0.8125, 0.8438, 0.75, 0.875, 0.25, 0.875, 0.3125, 0.8438, 0.3125, 0.8438, 0.25, 0.875, 0.6875, 0.875, 0.75, 0.8438, 0.75, 0.8438, 0.6875, 0.875, 0.1875, 0.875, 0.25, 0.8438, 0.25, 0.8438, 0.1875, 0.875, 0.625, 0.875, 0.6875, 0.8438, 0.6875, 0.8438, 0.625, 0.875, 0.125, 0.875, 0.1875, 0.8438, 0.1875, 0.8438, 0.125, 0.875, 0.5625, 0.875, 0.625, 0.8438, 0.625, 0.8438, 0.5625, 0.875, 0.0625, 0.875, 0.125, 0.8438, 0.125, 0.8438, 0.0625, 0.875, 0.5, 0.875, 0.5625, 0.8438, 0.5625, 0.8437, 0.5, 0.875, 0.9375, 0.8594, 1.0, 0.8438, 0.9375, 0.8594, 0.0, 0.875, 0.0625, 0.8438, 0.0625, 0.875, 0.4375, 0.875, 0.5, 0.8437, 0.5, 0.8438, 0.4375, 0.875, 0.875, 0.875, 0.9375, 0.8438, 0.9375, 0.8438, 0.875, 0.875, 0.375, 0.875, 0.4375, 0.8438, 0.4375, 0.8438, 0.375, 0.8438, 0.5625, 0.8438, 0.625, 0.8125, 0.625, 0.8125, 0.5625, 0.8438, 0.0625, 0.8438, 0.125, 0.8125, 0.125, 0.8125, 0.0625, 0.8437, 0.5, 0.8438, 0.5625, 0.8125, 0.5625, 0.8125, 0.5, 0.8438, 0.9375, 0.8281, 1.0, 0.8125, 0.9375, 0.8281, 0.0, 0.8438, 0.0625, 0.8125, 0.0625, 0.8438, 0.4375, 0.8437, 0.5, 0.8125, 0.5, 0.8125, 0.4375, 0.8438, 0.875, 0.8438, 0.9375, 0.8125, 0.9375, 0.8125, 0.875, 0.8438, 0.375, 0.8438, 0.4375, 0.8125, 0.4375, 0.8125, 0.375, 0.8438, 0.8125, 0.8438, 0.875, 0.8125, 0.875, 0.8125, 0.8125, 0.8438, 0.3125, 0.8438, 0.375, 0.8125, 0.375, 0.8125, 0.3125, 0.8438, 0.75, 0.8438, 0.8125, 0.8125, 0.8125, 0.8125, 0.75, 0.8438, 0.25, 0.8438, 0.3125, 0.8125, 0.3125, 0.8125, 0.25, 0.8438, 0.6875, 0.8438, 0.75, 0.8125, 0.75, 0.8125, 0.6875, 0.8438, 0.1875, 0.8438, 0.25, 0.8125, 0.25, 0.8125, 0.1875, 0.8438, 0.625, 0.8438, 0.6875, 0.8125, 0.6875, 0.8125, 0.625, 0.8438, 0.125, 0.8438, 0.1875, 0.8125, 0.1875, 0.8125, 0.125, 0.8125, 0.3125, 0.8125, 0.375, 0.7812, 0.375, 0.7812, 0.3125, 0.8125, 0.75, 0.8125, 0.8125, 0.7812, 0.8125, 0.7812, 0.75, 0.8125, 0.25, 0.8125, 0.3125, 0.7812, 0.3125, 0.7812, 0.25, 0.8125, 0.6875, 0.8125, 0.75, 0.7812, 0.75, 0.7812, 0.6875, 0.8125, 0.1875, 0.8125, 0.25, 0.7812, 0.25, 0.7812, 0.1875, 0.8125, 0.625, 0.8125, 0.6875, 0.7812, 0.6875, 0.7812, 0.625, 0.8125, 0.125, 0.8125, 0.1875, 0.7812, 0.1875, 0.7812, 0.125, 0.8125, 0.5625, 0.8125, 0.625, 0.7812, 0.625, 0.7812, 0.5625, 0.8125, 0.0625, 0.8125, 0.125, 0.7812, 0.125, 0.7812, 0.0625, 0.8125, 0.5, 0.8125, 0.5625, 0.7812, 0.5625, 0.7812, 0.5, 0.8125, 0.9375, 0.7969, 1.0, 0.7812, 0.9375, 0.7969, 0.0, 0.8125, 0.0625, 0.7812, 0.0625, 0.8125, 0.4375, 0.8125, 0.5, 0.7812, 0.5, 0.7812, 0.4375, 0.8125, 0.875, 0.8125, 0.9375, 0.7812, 0.9375, 0.7812, 0.875, 0.8125, 0.375, 0.8125, 0.4375, 0.7812, 0.4375, 0.7812, 0.375, 0.8125, 0.8125, 0.8125, 0.875, 0.7812, 0.875, 0.7812, 0.8125, 0.7812, 0.0625, 0.7812, 0.125, 0.75, 0.125, 0.75, 0.0625, 0.7812, 0.5, 0.7812, 0.5625, 0.75, 0.5625, 0.75, 0.5, 0.7812, 0.9375, 0.7656, 1.0, 0.75, 0.9375, 0.7656, 0.0, 0.7812, 0.0625, 0.75, 0.0625, 0.7812, 0.4375, 0.7812, 0.5, 0.75, 0.5, 0.75, 0.4375, 0.7812, 0.875, 0.7812, 0.9375, 0.75, 0.9375, 0.75, 0.875, 0.7812, 0.375, 0.7812, 0.4375, 0.75, 0.4375, 0.75, 0.375, 0.7812, 0.8125, 0.7812, 0.875, 0.75, 0.875, 0.75, 0.8125, 0.7812, 0.3125, 0.7812, 0.375, 0.75, 0.375, 0.75, 0.3125, 0.7812, 0.75, 0.7812, 0.8125, 0.75, 0.8125, 0.75, 0.75, 0.7812, 0.25, 0.7812, 0.3125, 0.75, 0.3125, 0.75, 0.25, 0.7812, 0.6875, 0.7812, 0.75, 0.75, 0.75, 0.75, 0.6875, 0.7812, 0.1875, 0.7812, 0.25, 0.75, 0.25, 0.75, 0.1875, 0.7812, 0.625, 0.7812, 0.6875, 0.75, 0.6875, 0.75, 0.625, 0.7812, 0.125, 0.7812, 0.1875, 0.75, 0.1875, 0.75, 0.125, 0.7812, 0.5625, 0.7812, 0.625, 0.75, 0.625, 0.75, 0.5625])
me_sphere.materials.append(mat_material_001)
me_sphere.update()
me_cylinder = bpy.data.meshes.new('Cylinder')
me_cylinder.from_pydata([(0.0, 1.0, -4.393), (0.0, 1.0, -2.393), (0.1951, 0.9808, -4.393), (0.1951, 0.9808, -2.393), (0.3827, 0.9239, -4.393), (0.3827, 0.9239, -2.393), (0.5556, 0.8315, -4.393), (0.5556, 0.8315, -2.393), (0.7071, 0.7071, -4.393), (0.7071, 0.7071, -2.393), (0.8315, 0.5556, -4.393), (0.8315, 0.5556, -2.393), (0.9239, 0.3827, -4.393), (0.9239, 0.3827, -2.393), (0.9808, 0.1951, -4.393), (0.9808, 0.1951, -2.393), (1.0, -1.92e-07, -4.393), (1.0, -1.92e-07, -2.393), (0.9808, -0.1951, -4.393), (0.9808, -0.1951, -2.393), (0.9239, -0.3827, -4.393), (0.9239, -0.3827, -2.393), (0.8315, -0.5556, -4.393), (0.8315, -0.5556, -2.393), (0.7071, -0.7071, -4.393), (0.7071, -0.7071, -2.393), (0.5556, -0.8315, -4.393), (0.5556, -0.8315, -2.393), (0.3827, -0.9239, -4.393), (0.3827, -0.9239, -2.393), (0.1951, -0.9808, -4.393), (0.1951, -0.9808, -2.393), (-8.742e-08, -1.0, -4.393), (-8.742e-08, -1.0, -2.393), (-0.1951, -0.9808, -4.393), (-0.1951, -0.9808, -2.393), (-0.3827, -0.9239, -4.393), (-0.3827, -0.9239, -2.393), (-0.5556, -0.8315, -4.393), (-0.5556, -0.8315, -2.393), (-0.7071, -0.7071, -4.393), (-0.7071, -0.7071, -2.393), (-0.8315, -0.5556, -4.393), (-0.8315, -0.5556, -2.393), (-0.9239, -0.3827, -4.393), (-0.9239, -0.3827, -2.393), (-0.9808, -0.1951, -4.393), (-0.9808, -0.1951, -2.393), (-1.0, -1.364e-07, -4.393), (-1.0, -1.364e-07, -2.393), (-0.9808, 0.1951, -4.393), (-0.9808, 0.1951, -2.393), (-0.9239, 0.3827, -4.393), (-0.9239, 0.3827, -2.393), (-0.8315, 0.5556, -4.393), (-0.8315, 0.5556, -2.393), (-0.7071, 0.7071, -4.393), (-0.7071, 0.7071, -2.393), (-0.5556, 0.8315, -4.393), (-0.5556, 0.8315, -2.393), (-0.3827, 0.9239, -4.393), (-0.3827, 0.9239, -2.393), (-0.1951, 0.9808, -4.393), (-0.1951, 0.9808, -2.393), (0.0, 1.0, -2.977), (0.1951, 0.9808, -2.977), (0.3827, 0.9239, -2.977), (0.5556, 0.8315, -2.977), (0.7071, 0.7071, -2.977), (0.8315, 0.5556, -2.977), (0.9239, 0.3827, -2.977), (0.9808, 0.1951, -2.977), (1.0, -1.92e-07, -2.977), (0.9808, -0.1951, -2.977), (0.9239, -0.3827, -2.977), (0.8315, -0.5556, -2.977), (0.7071, -0.7071, -2.977), (0.5556, -0.8315, -2.977), (0.3827, -0.9239, -2.977), (0.1951, -0.9808, -2.977), (-8.742e-08, -1.0, -2.977), (-0.1951, -0.9808, -2.977), (-0.3827, -0.9239, -2.977), (-0.5556, -0.8315, -2.977), (-0.7071, -0.7071, -2.977), (-0.8315, -0.5556, -2.977), (-0.9239, -0.3827, -2.977), (-0.9808, -0.1951, -2.977), (-1.0, -1.364e-07, -2.977), (-0.9808, 0.1951, -2.977), (-0.9239, 0.3827, -2.977), (-0.8315, 0.5556, -2.977), (-0.7071, 0.7071, -2.977), (-0.5556, 0.8315, -2.977), (-0.3827, 0.9239, -2.977), (-0.1951, 0.9808, -2.977), (0.1951, 1.284, -2.393), (3.865e-08, 1.304, -2.393), (3.865e-08, 1.304, -2.977), (1.304, -2.045e-07, -2.393), (1.284, 0.1951, -2.393), (1.284, -0.1951, -2.393), (-1.045e-07, -1.304, -2.393), (0.1951, -1.284, -2.393), (-0.1951, -1.284, -2.393), (-1.304, -1.364e-07, -2.393), (-1.284, -0.1951, -2.393), (-1.284, 0.1951, -2.393), (-0.1951, 1.284, -2.393), (0.1951, 1.284, -2.977), (1.284, 0.1951, -2.977), (1.304, -2.045e-07, -2.977), (1.284, -0.1951, -2.977), (0.1951, -1.284, -2.977), (-1.045e-07, -1.304, -2.977), (-0.1951, -1.284, -2.977), (-1.284, -0.1951, -2.977), (-1.304, -1.364e-07, -2.977), (-1.284, 0.1951, -2.977), (-0.1951, 1.284, -2.977), (0.1951, 0.9808, -0.0981), (7.802e-22, 1.0, -0.0981), (-1.304, -1.364e-07, -0.0981), (-1.0, -1.364e-07, -0.0981), (1.0, -1.92e-07, -0.0981), (0.9808, 0.1951, -0.0981), (0.9808, -0.1951, -0.0981), (-8.742e-08, -1.0, -0.0981), (0.1951, -0.9808, -0.0981), (-0.1951, -0.9808, -0.0981), (-0.9808, -0.1951, -0.0981), (-0.9808, 0.1951, -0.0981), (-0.1951, 0.9808, -0.0981), (-1.284, 0.1951, -0.0981), (1.284, 0.1951, -0.0981), (0.1951, 1.284, -0.0981), (3.865e-08, 1.304, -0.0981), (1.304, -2.045e-07, -0.0981), (1.284, -0.1951, -0.0981), (-1.045e-07, -1.304, -0.0981), (0.1951, -1.284, -0.0981), (-0.1951, -1.284, -0.0981), (-1.284, -0.1951, -0.0981), (-0.1951, 1.284, -0.0981), (0.1951, 0.9808, 1.364), (7.802e-22, 1.0, 1.364), (-1.304, -1.364e-07, 1.364), (-1.0, -1.364e-07, 1.364), (1.0, -1.92e-07, 1.364), (0.9808, 0.1951, 1.364), (0.9808, -0.1951, 1.364), (-8.742e-08, -1.0, 1.364), (0.1951, -0.9808, 1.364), (-0.1951, -0.9808, 1.364), (-0.9808, -0.1951, 1.364), (-0.9808, 0.1951, 1.364), (-0.1951, 0.9808, 1.364), (-1.284, 0.1951, 1.364), (1.284, 0.1951, 1.364), (0.1951, 1.284, 1.364), (3.865e-08, 1.304, 1.364), (1.304, -2.045e-07, 1.364), (1.284, -0.1951, 1.364), (-1.045e-07, -1.304, 1.364), (0.1951, -1.284, 1.364), (-0.1951, -1.284, 1.364), (-1.284, -0.1951, 1.364), (-0.1951, 1.284, 1.364), (-6.787e-08, 0.5683, -4.971), (0.1109, 0.5574, -4.971), (0.2175, 0.525, -4.971), (0.3157, 0.4725, -4.971), (0.4018, 0.4018, -4.971), (0.4725, 0.3157, -4.971), (0.525, 0.2175, -4.971), (0.5574, 0.1109, -4.971), (0.5683, -1.654e-07, -4.971), (0.5574, -0.1109, -4.971), (0.525, -0.2175, -4.971), (0.4725, -0.3157, -4.971), (0.4018, -0.4018, -4.971), (0.3157, -0.4725, -4.971), (0.2175, -0.525, -4.971), (0.1109, -0.5574, -4.971), (-1.175e-07, -0.5683, -4.971), (-0.1109, -0.5574, -4.971), (-0.2175, -0.525, -4.971), (-0.3157, -0.4725, -4.971), (-0.4018, -0.4018, -4.971), (-0.4725, -0.3157, -4.971), (-0.525, -0.2175, -4.971), (-0.5574, -0.1109, -4.971), (-0.5683, -1.338e-07, -4.971), (-0.5574, 0.1109, -4.971), (-0.525, 0.2175, -4.971), (-0.4725, 0.3157, -4.971), (-0.4018, 0.4018, -4.971), (-0.3157, 0.4725, -4.971), (-0.2175, 0.525, -4.971), (-0.1109, 0.5574, -4.971)], [], [(95, 63, 108, 119), (65, 3, 5, 66), (66, 5, 7, 67), (67, 7, 9, 68), (68, 9, 11, 69), (69, 11, 13, 70), (70, 13, 15, 71), (100, 15, 125, 134), (3, 65, 109, 96), (73, 19, 21, 74), (74, 21, 23, 75), (75, 23, 25, 76), (76, 25, 27, 77), (77, 27, 29, 78), (78, 29, 31, 79), (3, 96, 135, 120), (87, 47, 106, 116), (81, 35, 37, 82), (82, 37, 39, 83), (83, 39, 41, 84), (84, 41, 43, 85), (85, 43, 45, 86), (86, 45, 47, 87), (79, 31, 103, 113), (102, 103, 140, 139), (89, 51, 53, 90), (90, 53, 55, 91), (91, 55, 57, 92), (92, 57, 59, 93), (93, 59, 61, 94), (3, 1, 63, 61, 59, 57, 55, 53, 51, 49, 47, 45, 43, 41, 39, 37, 35, 33, 31, 29, 27, 25, 23, 21, 19, 17, 15, 13, 11, 9, 7, 5), (94, 61, 63, 95), (71, 15, 100, 110), (8, 10, 173, 172), (62, 95, 64, 0), (60, 94, 95, 62), (58, 93, 94, 60), (56, 92, 93, 58), (54, 91, 92, 56), (52, 90, 91, 54), (50, 89, 90, 52), (48, 88, 89, 50), (46, 87, 88, 48), (44, 86, 87, 46), (42, 85, 86, 44), (40, 84, 85, 42), (38, 83, 84, 40), (36, 82, 83, 38), (34, 81, 82, 36), (32, 80, 81, 34), (30, 79, 80, 32), (28, 78, 79, 30), (26, 77, 78, 28), (24, 76, 77, 26), (22, 75, 76, 24), (20, 74, 75, 22), (18, 73, 74, 20), (16, 72, 73, 18), (14, 71, 72, 16), (12, 70, 71, 14), (10, 69, 70, 12), (8, 68, 69, 10), (6, 67, 68, 8), (4, 66, 67, 6), (2, 65, 66, 4), (0, 64, 65, 2), (98, 97, 96, 109), (110, 100, 99, 111), (111, 99, 101, 112), (113, 103, 102, 114), (114, 102, 104, 115), (116, 106, 105, 117), (117, 105, 107, 118), (119, 108, 97, 98), (19, 73, 112, 101), (89, 88, 117, 118), (35, 81, 115, 104), (64, 95, 119, 98), (81, 80, 114, 115), (51, 89, 118, 107), (1, 3, 120, 121), (88, 87, 116, 117), (73, 72, 111, 112), (80, 79, 113, 114), (65, 64, 98, 109), (15, 17, 124, 125), (72, 71, 110, 111), (51, 107, 133, 131), (101, 99, 137, 138), (49, 51, 131, 123), (122, 142, 166, 146), (132, 121, 145, 156), (141, 139, 163, 165), (121, 120, 144, 145), (120, 135, 159, 144), (123, 131, 155, 147), (139, 140, 164, 163), (130, 123, 147, 154), (104, 102, 139, 141), (31, 33, 127, 128), (103, 31, 128, 140), (35, 104, 141, 129), (105, 106, 142, 122), (108, 63, 132, 143), (17, 19, 126, 124), (107, 105, 122, 133), (47, 49, 123, 130), (96, 97, 136, 135), (106, 47, 130, 142), (97, 108, 143, 136), (33, 35, 129, 127), (63, 1, 121, 132), (19, 101, 138, 126), (99, 100, 134, 137), (145, 144, 159, 160), (149, 148, 161, 158), (147, 155, 157, 146), (152, 151, 163, 164), (148, 150, 162, 161), (154, 147, 146, 166), (151, 153, 165, 163), (156, 145, 160, 167), (131, 133, 157, 155), (143, 132, 156, 167), (125, 124, 148, 149), (133, 122, 146, 157), (134, 125, 149, 158), (126, 138, 162, 150), (124, 126, 150, 148), (136, 143, 167, 160), (135, 136, 160, 159), (129, 141, 165, 153), (128, 127, 151, 152), (140, 128, 152, 164), (137, 134, 158, 161), (127, 129, 153, 151), (142, 130, 154, 166), (138, 137, 161, 162), (168, 169, 170, 171, 172, 173, 174, 175, 176, 177, 178, 179, 180, 181, 182, 183, 184, 185, 186, 187, 188, 189, 190, 191, 192, 193, 194, 195, 196, 197, 198, 199), (26, 28, 182, 181), (44, 46, 191, 190), (0, 2, 169, 168), (62, 0, 168, 199), (18, 20, 178, 177), (36, 38, 187, 186), (54, 56, 196, 195), (10, 12, 174, 173), (28, 30, 183, 182), (46, 48, 192, 191), (2, 4, 170, 169), (20, 22, 179, 178), (38, 40, 188, 187), (56, 58, 197, 196), (12, 14, 175, 174), (30, 32, 184, 183), (48, 50, 193, 192), (4, 6, 171, 170), (22, 24, 180, 179), (40, 42, 189, 188), (58, 60, 198, 197), (14, 16, 176, 175), (32, 34, 185, 184), (50, 52, 194, 193), (6, 8, 172, 171), (24, 26, 181, 180), (42, 44, 190, 189), (60, 62, 199, 198), (16, 18, 177, 176), (34, 36, 186, 185), (52, 54, 195, 194)])
me_cylinder.polygons.foreach_set('use_smooth', [True] * 170)
_uv = me_cylinder.uv_layers.new(name='UVMap')
_uv.uv.foreach_set('vector', [0.03125, 0.854, 0.03125, 1.0, 0.03125, 1.0, 0.03125, 0.854, 0.9688, 0.854, 0.9688, 1.0, 0.9375, 1.0, 0.9375, 0.854, 0.9375, 0.854, 0.9375, 1.0, 0.9062, 1.0, 0.9063, 0.854, 0.9063, 0.854, 0.9062, 1.0, 0.875, 1.0, 0.875, 0.854, 0.875, 0.854, 0.875, 1.0, 0.8438, 1.0, 0.8438, 0.854, 0.8438, 0.854, 0.8438, 1.0, 0.8125, 1.0, 0.8125, 0.854, 0.8125, 0.854, 0.8125, 1.0, 0.7812, 1.0, 0.7812, 0.854, 0.7812, 1.0, 0.7812, 1.0, 0.7812, 1.0, 0.7812, 1.0, 0.9688, 1.0, 0.9688, 0.854, 0.9688, 0.854, 0.9688, 1.0, 0.7188, 0.854, 0.7188, 1.0, 0.6875, 1.0, 0.6875, 0.854, 0.6875, 0.854, 0.6875, 1.0, 0.6562, 1.0, 0.6562, 0.854, 0.6562, 0.854, 0.6562, 1.0, 0.625, 1.0, 0.625, 0.854, 0.625, 0.854, 0.625, 1.0, 0.5938, 1.0, 0.5938, 0.854, 0.5938, 0.854, 0.5938, 1.0, 0.5625, 1.0, 0.5625, 0.854, 0.5625, 0.854, 0.5625, 1.0, 0.5312, 1.0, 0.5312, 0.854, 0.9688, 1.0, 0.9688, 1.0, 0.9688, 1.0, 0.9688, 1.0, 0.2812, 0.854, 0.2812, 1.0, 0.2812, 1.0, 0.2812, 0.854, 0.4688, 0.854, 0.4688, 1.0, 0.4375, 1.0, 0.4375, 0.854, 0.4375, 0.854, 0.4375, 1.0, 0.4062, 1.0, 0.4062, 0.854, 0.4062, 0.854, 0.4062, 1.0, 0.375, 1.0, 0.375, 0.854, 0.375, 0.854, 0.375, 1.0, 0.3438, 1.0, 0.3438, 0.854, 0.3438, 0.854, 0.3438, 1.0, 0.3125, 1.0, 0.3125, 0.854, 0.3125, 0.854, 0.3125, 1.0, 0.2812, 1.0, 0.2812, 0.854, 0.5312, 0.854, 0.5312, 1.0, 0.5312, 1.0, 0.5312, 0.854, 0.5, 1.0, 0.5312, 1.0, 0.5312, 1.0, 0.5, 1.0, 0.2188, 0.854, 0.2188, 1.0, 0.1875, 1.0, 0.1875, 0.854, 0.1875, 0.854, 0.1875, 1.0, 0.1562, 1.0, 0.1562, 0.854, 0.1562, 0.854, 0.1562, 1.0, 0.125, 1.0, 0.125, 0.854, 0.125, 0.854, 0.125, 1.0, 0.09375, 1.0, 0.09375, 0.854, 0.09375, 0.854, 0.09375, 1.0, 0.0625, 1.0, 0.0625, 0.854, 0.2968, 0.4854, 0.25, 0.49, 0.2032, 0.4854, 0.1582, 0.4717, 0.1167, 0.4496, 0.08029, 0.4197, 0.05045, 0.3833, 0.02827, 0.3418, 0.01461, 0.2968, 0.01, 0.25, 0.01461, 0.2032, 0.02827, 0.1582, 0.05045, 0.1167, 0.08029, 0.08029, 0.1167, 0.05045, 0.1582, 0.02827, 0.2032, 0.01461, 0.25, 0.01, 0.2968, 0.01461, 0.3418, 0.02827, 0.3833, 0.05045, 0.4197, 0.08029, 0.4496, 0.1167, 0.4717, 0.1582, 0.4854, 0.2032, 0.49, 0.25, 0.4854, 0.2968, 0.4717, 0.3418, 0.4496, 0.3833, 0.4197, 0.4197, 0.3833, 0.4496, 0.3418, 0.4717, 0.0625, 0.854, 0.0625, 1.0, 0.03125, 1.0, 0.03125, 0.854, 0.7812, 0.854, 0.7812, 1.0, 0.7812, 1.0, 0.7812, 0.854, 0.875, 0.5, 0.8438, 0.5, 0.8438, 0.5, 0.875, 0.5, 0.03125, 0.5, 0.03125, 0.854, 0.0, 0.854, 0.0, 0.5, 0.0625, 0.5, 0.0625, 0.854, 0.03125, 0.854, 0.03125, 0.5, 0.09375, 0.5, 0.09375, 0.854, 0.0625, 0.854, 0.0625, 0.5, 0.125, 0.5, 0.125, 0.854, 0.09375, 0.854, 0.09375, 0.5, 0.1562, 0.5, 0.1562, 0.854, 0.125, 0.854, 0.125, 0.5, 0.1875, 0.5, 0.1875, 0.854, 0.1562, 0.854, 0.1562, 0.5, 0.2188, 0.5, 0.2188, 0.854, 0.1875, 0.854, 0.1875, 0.5, 0.25, 0.5, 0.25, 0.854, 0.2188, 0.854, 0.2188, 0.5, 0.2812, 0.5, 0.2812, 0.854, 0.25, 0.854, 0.25, 0.5, 0.3125, 0.5, 0.3125, 0.854, 0.2812, 0.854, 0.2812, 0.5, 0.3438, 0.5, 0.3438, 0.854, 0.3125, 0.854, 0.3125, 0.5, 0.375, 0.5, 0.375, 0.854, 0.3438, 0.854, 0.3438, 0.5, 0.4062, 0.5, 0.4062, 0.854, 0.375, 0.854, 0.375, 0.5, 0.4375, 0.5, 0.4375, 0.854, 0.4062, 0.854, 0.4062, 0.5, 0.4688, 0.5, 0.4688, 0.854, 0.4375, 0.854, 0.4375, 0.5, 0.5, 0.5, 0.5, 0.854, 0.4688, 0.854, 0.4688, 0.5, 0.5312, 0.5, 0.5312, 0.854, 0.5, 0.854, 0.5, 0.5, 0.5625, 0.5, 0.5625, 0.854, 0.5312, 0.854, 0.5312, 0.5, 0.5938, 0.5, 0.5938, 0.854, 0.5625, 0.854, 0.5625, 0.5, 0.625, 0.5, 0.625, 0.854, 0.5938, 0.854, 0.5938, 0.5, 0.6562, 0.5, 0.6562, 0.854, 0.625, 0.854, 0.625, 0.5, 0.6875, 0.5, 0.6875, 0.854, 0.6562, 0.854, 0.6562, 0.5, 0.7188, 0.5, 0.7188, 0.854, 0.6875, 0.854, 0.6875, 0.5, 0.75, 0.5, 0.75, 0.854, 0.7188, 0.854, 0.7188, 0.5, 0.7812, 0.5, 0.7812, 0.854, 0.75, 0.854, 0.75, 0.5, 0.8125, 0.5, 0.8125, 0.854, 0.7812, 0.854, 0.7812, 0.5, 0.8438, 0.5, 0.8438, 0.854, 0.8125, 0.854, 0.8125, 0.5, 0.875, 0.5, 0.875, 0.854, 0.8438, 0.854, 0.8438, 0.5, 0.9062, 0.5, 0.9063, 0.854, 0.875, 0.854, 0.875, 0.5, 0.9375, 0.5, 0.9375, 0.854, 0.9063, 0.854, 0.9062, 0.5, 0.9688, 0.5, 0.9688, 0.854, 0.9375, 0.854, 0.9375, 0.5, 1.0, 0.5, 1.0, 0.854, 0.9688, 0.854, 0.9688, 0.5, 1.0, 0.854, 1.0, 1.0, 0.9688, 1.0, 0.9688, 0.854, 0.7812, 0.854, 0.7812, 1.0, 0.75, 1.0, 0.75, 0.854, 0.75, 0.854, 0.75, 1.0, 0.7188, 1.0, 0.7188, 0.854, 0.5312, 0.854, 0.5312, 1.0, 0.5, 1.0, 0.5, 0.854, 0.5, 0.854, 0.5, 1.0, 0.4688, 1.0, 0.4688, 0.854, 0.2812, 0.854, 0.2812, 1.0, 0.25, 1.0, 0.25, 0.854, 0.25, 0.854, 0.25, 1.0, 0.2188, 1.0, 0.2188, 0.854, 0.03125, 0.854, 0.03125, 1.0, 0.0, 1.0, 0.0, 0.854, 0.7188, 1.0, 0.7188, 0.854, 0.7188, 0.854, 0.7188, 1.0, 0.2188, 0.854, 0.25, 0.854, 0.25, 0.854, 0.2188, 0.854, 0.4688, 1.0, 0.4688, 0.854, 0.4688, 0.854, 0.4688, 1.0, 0.0, 0.854, 0.03125, 0.854, 0.03125, 0.854, 0.0, 0.854, 0.4688, 0.854, 0.5, 0.854, 0.5, 0.854, 0.4688, 0.854, 0.2188, 1.0, 0.2188, 0.854, 0.2188, 0.854, 0.2188, 1.0, 0.25, 0.49, 0.2968, 0.4854, 0.2968, 0.4854, 0.25, 0.49, 0.25, 0.854, 0.2812, 0.854, 0.2812, 0.854, 0.25, 0.854, 0.7188, 0.854, 0.75, 0.854, 0.75, 0.854, 0.7188, 0.854, 0.5, 0.854, 0.5312, 0.854, 0.5312, 0.854, 0.5, 0.854, 0.9688, 0.854, 1.0, 0.854, 1.0, 0.854, 0.9688, 0.854, 0.4854, 0.2968, 0.49, 0.25, 0.49, 0.25, 0.4854, 0.2968, 0.75, 0.854, 0.7812, 0.854, 0.7812, 0.854, 0.75, 0.854, 0.2188, 1.0, 0.2188, 1.0, 0.2188, 1.0, 0.2188, 1.0, 0.7188, 1.0, 0.75, 1.0, 0.75, 1.0, 0.7188, 1.0, 0.01, 0.25, 0.01461, 0.2968, 0.01461, 0.2968, 0.01, 0.25, 0.25, 1.0, 0.2812, 1.0, 0.2812, 1.0, 0.25, 1.0, 0.2032, 0.4854, 0.25, 0.49, 0.25, 0.49, 0.2032, 0.4854, 0.4688, 1.0, 0.5, 1.0, 0.5, 1.0, 0.4688, 1.0, 0.25, 0.49, 0.2968, 0.4854, 0.2968, 0.4854, 0.25, 0.49, 0.9688, 1.0, 0.9688, 1.0, 0.9688, 1.0, 0.9688, 1.0, 0.01, 0.25, 0.01461, 0.2968, 0.01461, 0.2968, 0.01, 0.25, 0.5, 1.0, 0.5312, 1.0, 0.5312, 1.0, 0.5, 1.0, 0.01461, 0.2032, 0.01, 0.25, 0.01, 0.25, 0.01461, 0.2032, 0.4688, 1.0, 0.5, 1.0, 0.5, 1.0, 0.4688, 1.0, 0.2968, 0.01461, 0.25, 0.01, 0.25, 0.01, 0.2968, 0.01461, 0.5312, 1.0, 0.5312, 1.0, 0.5312, 1.0, 0.5312, 1.0, 0.4688, 1.0, 0.4688, 1.0, 0.4688, 1.0, 0.4688, 1.0, 0.25, 1.0, 0.2812, 1.0, 0.2812, 1.0, 0.25, 1.0, 0.03125, 1.0, 0.03125, 1.0, 0.03125, 1.0, 0.03125, 1.0, 0.49, 0.25, 0.4854, 0.2032, 0.4854, 0.2032, 0.49, 0.25, 0.2188, 1.0, 0.25, 1.0, 0.25, 1.0, 0.2188, 1.0, 0.01461, 0.2032, 0.01, 0.25, 0.01, 0.25, 0.01461, 0.2032, 0.9688, 1.0, 1.0, 1.0, 1.0, 1.0, 0.9688, 1.0, 0.2812, 1.0, 0.2812, 1.0, 0.2812, 1.0, 0.2812, 1.0, 0.0, 1.0, 0.03125, 1.0, 0.03125, 1.0, 0.0, 1.0, 0.25, 0.01, 0.2032, 0.01461, 0.2032, 0.01461, 0.25, 0.01, 0.2032, 0.4854, 0.25, 0.49, 0.25, 0.49, 0.2032, 0.4854, 0.7188, 1.0, 0.7188, 1.0, 0.7188, 1.0, 0.7188, 1.0, 0.75, 1.0, 0.7812, 1.0, 0.7812, 1.0, 0.75, 1.0, 0.25, 0.49, 0.2968, 0.4854, 0.2968, 0.4854, 0.25, 0.49, 0.4854, 0.2968, 0.49, 0.25, 0.49, 0.25, 0.4854, 0.2968, 0.01, 0.25, 0.01461, 0.2968, 0.01461, 0.2968, 0.01, 0.25, 0.2968, 0.01461, 0.25, 0.01, 0.25, 0.01, 0.2968, 0.01461, 0.49, 0.25, 0.4854, 0.2032, 0.4854, 0.2032, 0.49, 0.25, 0.01461, 0.2032, 0.01, 0.25, 0.01, 0.25, 0.01461, 0.2032, 0.25, 0.01, 0.2032, 0.01461, 0.2032, 0.01461, 0.25, 0.01, 0.2032, 0.4854, 0.25, 0.49, 0.25, 0.49, 0.2032, 0.4854, 0.2188, 1.0, 0.2188, 1.0, 0.2188, 1.0, 0.2188, 1.0, 0.03125, 1.0, 0.03125, 1.0, 0.03125, 1.0, 0.03125, 1.0, 0.4854, 0.2968, 0.49, 0.25, 0.49, 0.25, 0.4854, 0.2968, 0.2188, 1.0, 0.25, 1.0, 0.25, 1.0, 0.2188, 1.0, 0.7812, 1.0, 0.7812, 1.0, 0.7812, 1.0, 0.7812, 1.0, 0.7188, 1.0, 0.7188, 1.0, 0.7188, 1.0, 0.7188, 1.0, 0.49, 0.25, 0.4854, 0.2032, 0.4854, 0.2032, 0.49, 0.25, 0.0, 1.0, 0.03125, 1.0, 0.03125, 1.0, 0.0, 1.0, 0.9688, 1.0, 1.0, 1.0, 1.0, 1.0, 0.9688, 1.0, 0.4688, 1.0, 0.4688, 1.0, 0.4688, 1.0, 0.4688, 1.0, 0.2968, 0.01461, 0.25, 0.01, 0.25, 0.01, 0.2968, 0.01461, 0.5312, 1.0, 0.5312, 1.0, 0.5312, 1.0, 0.5312, 1.0, 0.75, 1.0, 0.7812, 1.0, 0.7812, 1.0, 0.75, 1.0, 0.25, 0.01, 0.2032, 0.01461, 0.2032, 0.01461, 0.25, 0.01, 0.2812, 1.0, 0.2812, 1.0, 0.2812, 1.0, 0.2812, 1.0, 0.7188, 1.0, 0.75, 1.0, 0.75, 1.0, 0.7188, 1.0, 0.75, 0.49, 0.7968, 0.4854, 0.8418, 0.4717, 0.8833, 0.4496, 0.9197, 0.4197, 0.9496, 0.3833, 0.9717, 0.3418, 0.9854, 0.2968, 0.99, 0.25, 0.9854, 0.2032, 0.9717, 0.1582, 0.9496, 0.1167, 0.9197, 0.08029, 0.8833, 0.05045, 0.8418, 0.02827, 0.7968, 0.01461, 0.75, 0.01, 0.7032, 0.01461, 0.6582, 0.02827, 0.6167, 0.05045, 0.5803, 0.08029, 0.5504, 0.1167, 0.5283, 0.1582, 0.5146, 0.2032, 0.51, 0.25, 0.5146, 0.2968, 0.5283, 0.3418, 0.5504, 0.3833, 0.5803, 0.4197, 0.6167, 0.4496, 0.6582, 0.4717, 0.7032, 0.4854, 0.5938, 0.5, 0.5625, 0.5, 0.5625, 0.5, 0.5938, 0.5, 0.3125, 0.5, 0.2812, 0.5, 0.2812, 0.5, 0.3125, 0.5, 1.0, 0.5, 0.9688, 0.5, 0.9688, 0.5, 1.0, 0.5, 0.03125, 0.5, 0.0, 0.5, 0.0, 0.5, 0.03125, 0.5, 0.7188, 0.5, 0.6875, 0.5, 0.6875, 0.5, 0.7188, 0.5, 0.4375, 0.5, 0.4062, 0.5, 0.4062, 0.5, 0.4375, 0.5, 0.1562, 0.5, 0.125, 0.5, 0.125, 0.5, 0.1562, 0.5, 0.8438, 0.5, 0.8125, 0.5, 0.8125, 0.5, 0.8438, 0.5, 0.5625, 0.5, 0.5312, 0.5, 0.5312, 0.5, 0.5625, 0.5, 0.2812, 0.5, 0.25, 0.5, 0.25, 0.5, 0.2812, 0.5, 0.9688, 0.5, 0.9375, 0.5, 0.9375, 0.5, 0.9688, 0.5, 0.6875, 0.5, 0.6562, 0.5, 0.6562, 0.5, 0.6875, 0.5, 0.4062, 0.5, 0.375, 0.5, 0.375, 0.5, 0.4062, 0.5, 0.125, 0.5, 0.09375, 0.5, 0.09375, 0.5, 0.125, 0.5, 0.8125, 0.5, 0.7812, 0.5, 0.7812, 0.5, 0.8125, 0.5, 0.5312, 0.5, 0.5, 0.5, 0.5, 0.5, 0.5312, 0.5, 0.25, 0.5, 0.2188, 0.5, 0.2188, 0.5, 0.25, 0.5, 0.9375, 0.5, 0.9062, 0.5, 0.9062, 0.5, 0.9375, 0.5, 0.6562, 0.5, 0.625, 0.5, 0.625, 0.5, 0.6562, 0.5, 0.375, 0.5, 0.3438, 0.5, 0.3438, 0.5, 0.375, 0.5, 0.09375, 0.5, 0.0625, 0.5, 0.0625, 0.5, 0.09375, 0.5, 0.7812, 0.5, 0.75, 0.5, 0.75, 0.5, 0.7812, 0.5, 0.5, 0.5, 0.4688, 0.5, 0.4688, 0.5, 0.5, 0.5, 0.2188, 0.5, 0.1875, 0.5, 0.1875, 0.5, 0.2188, 0.5, 0.9062, 0.5, 0.875, 0.5, 0.875, 0.5, 0.9062, 0.5, 0.625, 0.5, 0.5938, 0.5, 0.5938, 0.5, 0.625, 0.5, 0.3438, 0.5, 0.3125, 0.5, 0.3125, 0.5, 0.3438, 0.5, 0.0625, 0.5, 0.03125, 0.5, 0.03125, 0.5, 0.0625, 0.5, 0.75, 0.5, 0.7188, 0.5, 0.7188, 0.5, 0.75, 0.5, 0.4688, 0.5, 0.4375, 0.5, 0.4375, 0.5, 0.4688, 0.5, 0.1875, 0.5, 0.1562, 0.5, 0.1562, 0.5, 0.1875, 0.5])
me_cylinder.materials.append(mat_material_004)
me_cylinder.update()
me_icosphere = bpy.data.meshes.new('Icosphere')
me_icosphere.from_pydata([(-4.675e-09, -7.596e-09, -0.2157), (0.1561, -0.1134, -0.09648), (-0.05963, -0.1835, -0.09648), (-0.193, -7.596e-09, -0.09648), (-0.05963, 0.1835, -0.09648), (0.1561, 0.1134, -0.09648), (0.05963, -0.1835, 0.09648), (-0.1561, -0.1134, 0.09648), (-0.1561, 0.1134, 0.09648), (0.05963, 0.1835, 0.09648), (0.193, -7.596e-09, 0.09648), (-4.675e-09, -7.596e-09, 0.2157), (-0.03505, -0.1079, -0.1835), (0.09175, -0.06666, -0.1835), (0.05671, -0.1745, -0.1134), (0.1835, -7.596e-09, -0.1134), (0.09175, 0.06666, -0.1835), (-0.1134, -7.596e-09, -0.1835), (-0.1485, -0.1079, -0.1134), (-0.03505, 0.1079, -0.1835), (-0.1485, 0.1079, -0.1134), (0.05671, 0.1745, -0.1134), (0.2052, -0.06666, -5.843e-10), (0.2052, 0.06666, -5.843e-10), (-4.675e-09, -0.2157, -5.843e-10), (0.1268, -0.1745, -5.843e-10), (-0.2052, -0.06666, -5.843e-10), (-0.1268, -0.1745, -5.843e-10), (-0.1268, 0.1745, -5.843e-10), (-0.2052, 0.06666, -5.843e-10), (0.1268, 0.1745, -5.843e-10), (-4.675e-09, 0.2157, -5.843e-10), (0.1485, -0.1079, 0.1134), (-0.05671, -0.1745, 0.1134), (-0.1835, -7.596e-09, 0.1134), (-0.05671, 0.1745, 0.1134), (0.1485, 0.1079, 0.1134), (0.03505, -0.1079, 0.1835), (0.1134, -7.596e-09, 0.1835), (-0.09175, -0.06666, 0.1835), (-0.09175, 0.06666, 0.1835), (0.03505, 0.1079, 0.1835)], [], [(0, 13, 12), (1, 13, 15), (0, 12, 17), (0, 17, 19), (0, 19, 16), (1, 15, 22), (2, 14, 24), (3, 18, 26), (4, 20, 28), (5, 21, 30), (1, 22, 25), (2, 24, 27), (3, 26, 29), (4, 28, 31), (5, 30, 23), (6, 32, 37), (7, 33, 39), (8, 34, 40), (9, 35, 41), (10, 36, 38), (38, 41, 11), (38, 36, 41), (36, 9, 41), (41, 40, 11), (41, 35, 40), (35, 8, 40), (40, 39, 11), (40, 34, 39), (34, 7, 39), (39, 37, 11), (39, 33, 37), (33, 6, 37), (37, 38, 11), (37, 32, 38), (32, 10, 38), (23, 36, 10), (23, 30, 36), (30, 9, 36), (31, 35, 9), (31, 28, 35), (28, 8, 35), (29, 34, 8), (29, 26, 34), (26, 7, 34), (27, 33, 7), (27, 24, 33), (24, 6, 33), (25, 32, 6), (25, 22, 32), (22, 10, 32), (30, 31, 9), (30, 21, 31), (21, 4, 31), (28, 29, 8), (28, 20, 29), (20, 3, 29), (26, 27, 7), (26, 18, 27), (18, 2, 27), (24, 25, 6), (24, 14, 25), (14, 1, 25), (22, 23, 10), (22, 15, 23), (15, 5, 23), (16, 21, 5), (16, 19, 21), (19, 4, 21), (19, 20, 4), (19, 17, 20), (17, 3, 20), (17, 18, 3), (17, 12, 18), (12, 2, 18), (15, 16, 5), (15, 13, 16), (13, 0, 16), (12, 14, 2), (12, 13, 14), (13, 1, 14)])
_uv = me_icosphere.uv_layers.new(name='UVMap')
_uv.uv.foreach_set('vector', [0.1818, 0.0, 0.2273, 0.07873, 0.1364, 0.07873, 0.2727, 0.1575, 0.3182, 0.07873, 0.3636, 0.1575, 0.9091, 0.0, 0.9545, 0.07873, 0.8636, 0.07873, 0.7273, 0.0, 0.7727, 0.07873, 0.6818, 0.07873, 0.5455, 0.0, 0.5909, 0.07873, 0.5, 0.07873, 0.2727, 0.1575, 0.3636, 0.1575, 0.3182, 0.2362, 0.09091, 0.1575, 0.1818, 0.1575, 0.1364, 0.2362, 0.8182, 0.1575, 0.9091, 0.1575, 0.8636, 0.2362, 0.6364, 0.1575, 0.7273, 0.1575, 0.6818, 0.2362, 0.4545, 0.1575, 0.5455, 0.1575, 0.5, 0.2362, 0.2727, 0.1575, 0.3182, 0.2362, 0.2273, 0.2362, 0.09091, 0.1575, 0.1364, 0.2362, 0.04546, 0.2362, 0.8182, 0.1575, 0.8636, 0.2362, 0.7727, 0.2362, 0.6364, 0.1575, 0.6818, 0.2362, 0.5909, 0.2362, 0.4545, 0.1575, 0.5, 0.2362, 0.4091, 0.2362, 0.1818, 0.3149, 0.2727, 0.3149, 0.2273, 0.3937, 0.0, 0.3149, 0.09091, 0.3149, 0.04546, 0.3937, 0.7273, 0.3149, 0.8182, 0.3149, 0.7727, 0.3937, 0.5455, 0.3149, 0.6364, 0.3149, 0.5909, 0.3937, 0.3636, 0.3149, 0.4545, 0.3149, 0.4091, 0.3937, 0.4091, 0.3937, 0.5, 0.3937, 0.4545, 0.4724, 0.4091, 0.3937, 0.4545, 0.3149, 0.5, 0.3937, 0.4545, 0.3149, 0.5455, 0.3149, 0.5, 0.3937, 0.5909, 0.3937, 0.6818, 0.3937, 0.6364, 0.4724, 0.5909, 0.3937, 0.6364, 0.3149, 0.6818, 0.3937, 0.6364, 0.3149, 0.7273, 0.3149, 0.6818, 0.3937, 0.7727, 0.3937, 0.8636, 0.3937, 0.8182, 0.4724, 0.7727, 0.3937, 0.8182, 0.3149, 0.8636, 0.3937, 0.8182, 0.3149, 0.9091, 0.3149, 0.8636, 0.3937, 0.04546, 0.3937, 0.1364, 0.3937, 0.09091, 0.4724, 0.04546, 0.3937, 0.09091, 0.3149, 0.1364, 0.3937, 0.09091, 0.3149, 0.1818, 0.3149, 0.1364, 0.3937, 0.2273, 0.3937, 0.3182, 0.3937, 0.2727, 0.4724, 0.2273, 0.3937, 0.2727, 0.3149, 0.3182, 0.3937, 0.2727, 0.3149, 0.3636, 0.3149, 0.3182, 0.3937, 0.4091, 0.2362, 0.4545, 0.3149, 0.3636, 0.3149, 0.4091, 0.2362, 0.5, 0.2362, 0.4545, 0.3149, 0.5, 0.2362, 0.5455, 0.3149, 0.4545, 0.3149, 0.5909, 0.2362, 0.6364, 0.3149, 0.5455, 0.3149, 0.5909, 0.2362, 0.6818, 0.2362, 0.6364, 0.3149, 0.6818, 0.2362, 0.7273, 0.3149, 0.6364, 0.3149, 0.7727, 0.2362, 0.8182, 0.3149, 0.7273, 0.3149, 0.7727, 0.2362, 0.8636, 0.2362, 0.8182, 0.3149, 0.8636, 0.2362, 0.9091, 0.3149, 0.8182, 0.3149, 0.04546, 0.2362, 0.09091, 0.3149, 0.0, 0.3149, 0.04546, 0.2362, 0.1364, 0.2362, 0.09091, 0.3149, 0.1364, 0.2362, 0.1818, 0.3149, 0.09091, 0.3149, 0.2273, 0.2362, 0.2727, 0.3149, 0.1818, 0.3149, 0.2273, 0.2362, 0.3182, 0.2362, 0.2727, 0.3149, 0.3182, 0.2362, 0.3636, 0.3149, 0.2727, 0.3149, 0.5, 0.2362, 0.5909, 0.2362, 0.5455, 0.3149, 0.5, 0.2362, 0.5455, 0.1575, 0.5909, 0.2362, 0.5455, 0.1575, 0.6364, 0.1575, 0.5909, 0.2362, 0.6818, 0.2362, 0.7727, 0.2362, 0.7273, 0.3149, 0.6818, 0.2362, 0.7273, 0.1575, 0.7727, 0.2362, 0.7273, 0.1575, 0.8182, 0.1575, 0.7727, 0.2362, 0.8636, 0.2362, 0.9545, 0.2362, 0.9091, 0.3149, 0.8636, 0.2362, 0.9091, 0.1575, 0.9545, 0.2362, 0.9091, 0.1575, 1.0, 0.1575, 0.9545, 0.2362, 0.1364, 0.2362, 0.2273, 0.2362, 0.1818, 0.3149, 0.1364, 0.2362, 0.1818, 0.1575, 0.2273, 0.2362, 0.1818, 0.1575, 0.2727, 0.1575, 0.2273, 0.2362, 0.3182, 0.2362, 0.4091, 0.2362, 0.3636, 0.3149, 0.3182, 0.2362, 0.3636, 0.1575, 0.4091, 0.2362, 0.3636, 0.1575, 0.4545, 0.1575, 0.4091, 0.2362, 0.5, 0.07873, 0.5455, 0.1575, 0.4545, 0.1575, 0.5, 0.07873, 0.5909, 0.07873, 0.5455, 0.1575, 0.5909, 0.07873, 0.6364, 0.1575, 0.5455, 0.1575, 0.6818, 0.07873, 0.7273, 0.1575, 0.6364, 0.1575, 0.6818, 0.07873, 0.7727, 0.07873, 0.7273, 0.1575, 0.7727, 0.07873, 0.8182, 0.1575, 0.7273, 0.1575, 0.8636, 0.07873, 0.9091, 0.1575, 0.8182, 0.1575, 0.8636, 0.07873, 0.9545, 0.07873, 0.9091, 0.1575, 0.9545, 0.07873, 1.0, 0.1575, 0.9091, 0.1575, 0.3636, 0.1575, 0.4091, 0.07873, 0.4545, 0.1575, 0.3636, 0.1575, 0.3182, 0.07873, 0.4091, 0.07873, 0.3182, 0.07873, 0.3636, 0.0, 0.4091, 0.07873, 0.1364, 0.07873, 0.1818, 0.1575, 0.09091, 0.1575, 0.1364, 0.07873, 0.2273, 0.07873, 0.1818, 0.1575, 0.2273, 0.07873, 0.2727, 0.1575, 0.1818, 0.1575])
me_icosphere.materials.append(mat_material_003)
me_icosphere.update()
me_cylinder_001 = bpy.data.meshes.new('Cylinder.001')
me_cylinder_001.from_pydata([(-5.824e-09, 0.6873, 0.5448), (-5.824e-09, 0.6873, 0.9131), (0.1341, 0.6741, 0.5448), (0.1341, 0.6741, 0.9131), (0.263, 0.635, 0.5448), (0.263, 0.635, 0.9131), (0.3819, 0.5715, 0.5448), (0.3819, 0.5715, 0.9131), (0.486, 0.486, 0.5448), (0.486, 0.486, 0.9131), (0.5715, 0.3819, 0.5448), (0.5715, 0.3819, 0.9131), (0.635, 0.263, 0.5448), (0.635, 0.263, 0.9131), (0.6741, 0.1341, 0.5448), (0.6741, 0.1341, 0.9131), (0.6873, 1.721e-08, 0.5448), (0.6873, -2.678e-08, 0.9131), (0.6741, -0.1341, 0.5448), (0.6741, -0.1341, 0.9131), (0.635, -0.263, 0.5448), (0.635, -0.263, 0.9131), (0.5715, -0.3819, 0.5448), (0.5715, -0.3819, 0.9131), (0.486, -0.486, 0.5448), (0.486, -0.486, 0.9131), (0.3819, -0.5715, 0.5448), (0.3819, -0.5715, 0.9131), (0.263, -0.635, 0.5448), (0.263, -0.635, 0.9131), (0.1341, -0.6741, 0.5448), (0.1341, -0.6741, 0.9131), (-6.591e-08, -0.6873, 0.5448), (-6.591e-08, -0.6873, 0.9131), (-0.1341, -0.6741, 0.5448), (-0.1341, -0.6741, 0.9131), (-0.263, -0.635, 0.5448), (-0.263, -0.635, 0.9131), (-0.3819, -0.5715, 0.5448), (-0.3819, -0.5715, 0.9131), (-0.486, -0.486, 0.5448), (-0.486, -0.486, 0.9131), (-0.5715, -0.3819, 0.5448), (-0.5715, -0.3819, 0.9131), (-0.635, -0.263, 0.5448), (-0.635, -0.263, 0.9131), (-0.6741, -0.1341, 0.5448), (-0.6741, -0.1341, 0.9131), (-0.6873, 5.545e-08, 0.5448), (-0.6873, 1.146e-08, 0.9131), (-0.6741, 0.1341, 0.5448), (-0.6741, 0.1341, 0.9131), (-0.635, 0.263, 0.5448), (-0.635, 0.263, 0.9131), (-0.5715, 0.3819, 0.5448), (-0.5715, 0.3819, 0.9131), (-0.486, 0.486, 0.5448), (-0.486, 0.486, 0.9131), (-0.3819, 0.5715, 0.5448), (-0.3819, 0.5715, 0.9131), (-0.263, 0.635, 0.5448), (-0.263, 0.635, 0.9131), (-0.1341, 0.6741, 0.5448), (-0.1341, 0.6741, 0.9131)], [], [(0, 1, 3, 2), (2, 3, 5, 4), (4, 5, 7, 6), (6, 7, 9, 8), (8, 9, 11, 10), (10, 11, 13, 12), (12, 13, 15, 14), (14, 15, 17, 16), (16, 17, 19, 18), (18, 19, 21, 20), (20, 21, 23, 22), (22, 23, 25, 24), (24, 25, 27, 26), (26, 27, 29, 28), (28, 29, 31, 30), (30, 31, 33, 32), (32, 33, 35, 34), (34, 35, 37, 36), (36, 37, 39, 38), (38, 39, 41, 40), (40, 41, 43, 42), (42, 43, 45, 44), (44, 45, 47, 46), (46, 47, 49, 48), (48, 49, 51, 50), (50, 51, 53, 52), (52, 53, 55, 54), (54, 55, 57, 56), (56, 57, 59, 58), (58, 59, 61, 60), (3, 1, 63, 61, 59, 57, 55, 53, 51, 49, 47, 45, 43, 41, 39, 37, 35, 33, 31, 29, 27, 25, 23, 21, 19, 17, 15, 13, 11, 9, 7, 5), (60, 61, 63, 62), (62, 63, 1, 0), (0, 2, 4, 6, 8, 10, 12, 14, 16, 18, 20, 22, 24, 26, 28, 30, 32, 34, 36, 38, 40, 42, 44, 46, 48, 50, 52, 54, 56, 58, 60, 62)])
me_cylinder_001.polygons.foreach_set('use_smooth', [True] * 34)
_uv = me_cylinder_001.uv_layers.new(name='UVMap')
_uv.uv.foreach_set('vector', [1.0, 0.5, 1.0, 1.0, 0.9688, 1.0, 0.9688, 0.5, 0.9688, 0.5, 0.9688, 1.0, 0.9375, 1.0, 0.9375, 0.5, 0.9375, 0.5, 0.9375, 1.0, 0.9062, 1.0, 0.9062, 0.5, 0.9062, 0.5, 0.9062, 1.0, 0.875, 1.0, 0.875, 0.5, 0.875, 0.5, 0.875, 1.0, 0.8438, 1.0, 0.8438, 0.5, 0.8438, 0.5, 0.8438, 1.0, 0.8125, 1.0, 0.8125, 0.5, 0.8125, 0.5, 0.8125, 1.0, 0.7812, 1.0, 0.7812, 0.5, 0.7812, 0.5, 0.7812, 1.0, 0.75, 1.0, 0.75, 0.5, 0.75, 0.5, 0.75, 1.0, 0.7188, 1.0, 0.7188, 0.5, 0.7188, 0.5, 0.7188, 1.0, 0.6875, 1.0, 0.6875, 0.5, 0.6875, 0.5, 0.6875, 1.0, 0.6562, 1.0, 0.6562, 0.5, 0.6562, 0.5, 0.6562, 1.0, 0.625, 1.0, 0.625, 0.5, 0.625, 0.5, 0.625, 1.0, 0.5938, 1.0, 0.5938, 0.5, 0.5938, 0.5, 0.5938, 1.0, 0.5625, 1.0, 0.5625, 0.5, 0.5625, 0.5, 0.5625, 1.0, 0.5312, 1.0, 0.5312, 0.5, 0.5312, 0.5, 0.5312, 1.0, 0.5, 1.0, 0.5, 0.5, 0.5, 0.5, 0.5, 1.0, 0.4688, 1.0, 0.4688, 0.5, 0.4688, 0.5, 0.4688, 1.0, 0.4375, 1.0, 0.4375, 0.5, 0.4375, 0.5, 0.4375, 1.0, 0.4062, 1.0, 0.4062, 0.5, 0.4062, 0.5, 0.4062, 1.0, 0.375, 1.0, 0.375, 0.5, 0.375, 0.5, 0.375, 1.0, 0.3438, 1.0, 0.3438, 0.5, 0.3438, 0.5, 0.3438, 1.0, 0.3125, 1.0, 0.3125, 0.5, 0.3125, 0.5, 0.3125, 1.0, 0.2812, 1.0, 0.2812, 0.5, 0.2812, 0.5, 0.2812, 1.0, 0.25, 1.0, 0.25, 0.5, 0.25, 0.5, 0.25, 1.0, 0.2188, 1.0, 0.2188, 0.5, 0.2188, 0.5, 0.2188, 1.0, 0.1875, 1.0, 0.1875, 0.5, 0.1875, 0.5, 0.1875, 1.0, 0.1562, 1.0, 0.1562, 0.5, 0.1562, 0.5, 0.1562, 1.0, 0.125, 1.0, 0.125, 0.5, 0.125, 0.5, 0.125, 1.0, 0.09375, 1.0, 0.09375, 0.5, 0.09375, 0.5, 0.09375, 1.0, 0.0625, 1.0, 0.0625, 0.5, 0.2968, 0.4854, 0.25, 0.49, 0.2032, 0.4854, 0.1582, 0.4717, 0.1167, 0.4496, 0.08029, 0.4197, 0.05045, 0.3833, 0.02827, 0.3418, 0.01461, 0.2968, 0.01, 0.25, 0.01461, 0.2032, 0.02827, 0.1582, 0.05045, 0.1167, 0.08029, 0.08029, 0.1167, 0.05045, 0.1582, 0.02827, 0.2032, 0.01461, 0.25, 0.01, 0.2968, 0.01461, 0.3418, 0.02827, 0.3833, 0.05045, 0.4197, 0.08029, 0.4496, 0.1167, 0.4717, 0.1582, 0.4854, 0.2032, 0.49, 0.25, 0.4854, 0.2968, 0.4717, 0.3418, 0.4496, 0.3833, 0.4197, 0.4197, 0.3833, 0.4496, 0.3418, 0.4717, 0.0625, 0.5, 0.0625, 1.0, 0.03125, 1.0, 0.03125, 0.5, 0.03125, 0.5, 0.03125, 1.0, 0.0, 1.0, 0.0, 0.5, 0.75, 0.49, 0.7968, 0.4854, 0.8418, 0.4717, 0.8833, 0.4496, 0.9197, 0.4197, 0.9496, 0.3833, 0.9717, 0.3418, 0.9854, 0.2968, 0.99, 0.25, 0.9854, 0.2032, 0.9717, 0.1582, 0.9496, 0.1167, 0.9197, 0.08029, 0.8833, 0.05045, 0.8418, 0.02827, 0.7968, 0.01461, 0.75, 0.01, 0.7032, 0.01461, 0.6582, 0.02827, 0.6167, 0.05045, 0.5803, 0.08029, 0.5504, 0.1167, 0.5283, 0.1582, 0.5146, 0.2032, 0.51, 0.25, 0.5146, 0.2968, 0.5283, 0.3418, 0.5504, 0.3833, 0.5803, 0.4197, 0.6167, 0.4496, 0.6582, 0.4717, 0.7032, 0.4854])
me_cylinder_001.materials.append(mat_material_004)
me_cylinder_001.update()

# ---- objects
ob_camera = bpy.data.objects.new('Camera', cam_camera)
ob_sphere = bpy.data.objects.new('Sphere', me_sphere)
ob_empty = bpy.data.objects.new('Empty', None)
ob_cylinder = bpy.data.objects.new('Cylinder', me_cylinder)
ob_icosphere = bpy.data.objects.new('Icosphere', me_icosphere)
ob_cylinder_001 = bpy.data.objects.new('Cylinder.001', me_cylinder_001)
ob_sun = bpy.data.objects.new('Sun', light_sun)

# ---- transforms, parenting, visibility, modifiers, constraints
ob_camera.location = (0.0, 0.0, 2.0)
ob_camera.lock_rotations_4d = False
ob_camera.empty_display_type = 'ARROWS'
ob_camera.color = (0.0, 0.0, 0.0, 0.0)
ob_camera.display_type = 'WIRE'
ob_camera.lineart.crease_threshold = 0.0
ob_sphere.parent = ob_empty
ob_sphere.matrix_parent_inverse = Matrix(((-0.5, -0.0, -0.866, -0.0), (-0.0, 1.0, -0.0, 0.0), (0.866, -0.0, -0.5, -0.0), (-0.0, -0.0, -0.0, 1.0)))
ob_sphere.location = (0.0, 0.0, 0.0)
_m = ob_sphere.modifiers.new('Array', 'ARRAY')
_m.count = 3
_m.use_relative_offset = False
_m.use_object_offset = True
_m.offset_object = ob_empty
ob_empty.location = (0.0, 0.0, 0.0)
ob_empty.rotation_euler = (-0.0, 2.666, -0.0)
ob_cylinder.location = (0.0, 0.0, 0.0)
ob_cylinder.rotation_euler = (1.571, -0.0, 0.0)
ob_cylinder.scale = (0.6249, 0.6249, 0.6249)
_m = ob_cylinder.modifiers.new('Bevel', 'BEVEL')
_m = ob_cylinder.modifiers.new('Subdivision', 'SUBSURF')
_m.levels = 2
ob_icosphere.location = (0.0, 0.0, 0.0)
ob_icosphere.scale = (1.487, 1.487, 1.487)
ob_cylinder_001.location = (0.0, 0.0, 0.0)
ob_cylinder_001.rotation_euler = (1.571, -0.0, 0.0)
_m = ob_cylinder_001.modifiers.new('Bevel', 'BEVEL')
_m = ob_cylinder_001.modifiers.new('Subdivision', 'SUBSURF')
_m.levels = 2
ob_sun.location = (0.0, 0.0, 0.0)

# ---- collection membership
col_collection.objects.link(ob_camera)
col_collection.objects.link(ob_sphere)
col_collection.objects.link(ob_empty)
col_collection.objects.link(ob_cylinder)
col_collection.objects.link(ob_icosphere)
col_collection.objects.link(ob_cylinder_001)
col_collection.objects.link(ob_sun)

# ---- scene / render settings (as saved in the file)
scene.camera = ob_camera
scene.frame_start = 1; scene.frame_end = 11; scene.frame_set(4)
scene.render.engine = 'BLENDER_EEVEE_NEXT'
scene.render.resolution_x = 40
scene.render.resolution_y = 80
scene.cycles.sampling_pattern = 'TABULATED_SOBOL'
scene.cycles.use_light_tree = False
scene.view_settings.view_transform = 'Filmic'
bpy.context.view_layer.update()
